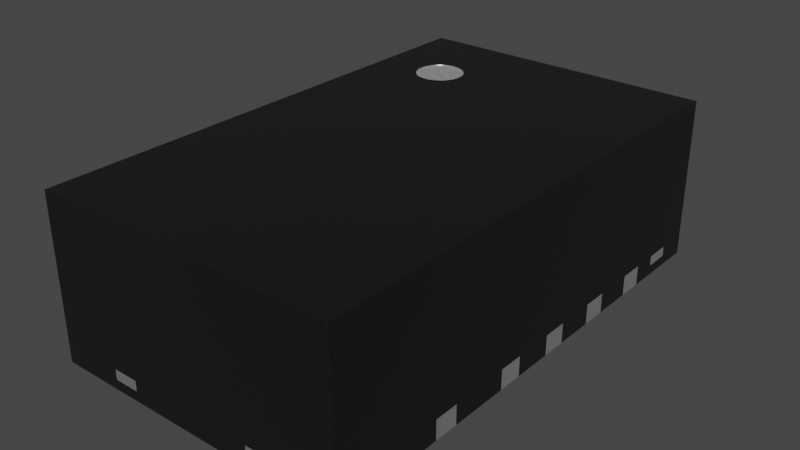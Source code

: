 # Source: QFN-20-2EP-3.5x5x1.6mm_P0.5mm_MPS_MPM3630.blend  (saved by Blender 4.1.24; exported with 4.5.12 LTS)
import bpy
from mathutils import Matrix  # noqa: F401  (used for matrix-valued properties, if any)

bpy.ops.wm.read_factory_settings(use_empty=True)
scene = bpy.context.scene
scene.name = 'Scene'

# ---- collections
col_qfn_20_2ep_3_5x5x1_6mm_p0_5mm_mps_mpm3630 = bpy.data.collections.new('QFN-20-2EP-3.5x5x1.6mm_P0.5mm_MPS_MPM3630'); scene.collection.children.link(col_qfn_20_2ep_3_5x5x1_6mm_p0_5mm_mps_mpm3630)

# ---- materials (node trees are filled in below, after node groups)
mat_metal_pins = bpy.data.materials.new('metal_pins')
mat_metal_pins.use_transparent_shadow = False
mat_metal_pins.preview_render_type = 'CUBE'
mat_plastic_chip = bpy.data.materials.new('plastic_chip')
mat_plastic_chip.use_transparent_shadow = False
mat_plastic_chip.preview_render_type = 'CUBE'
mat_white_markings = bpy.data.materials.new('white_markings')
mat_white_markings.use_transparent_shadow = False
mat_white_markings.preview_render_type = 'FLAT'

# ---- material node trees
mat_metal_pins.use_nodes = True; mat_metal_pins.node_tree.nodes.clear()
_N = mat_metal_pins.node_tree.nodes; _L = mat_metal_pins.node_tree.links
n0 = _N.new('ShaderNodeMapping'); n0.name = 'Mapping'; n0.location = (-1447, -91)
n0.inputs[3].default_value = (4.8, 1.2, 1.1)
n1 = _N.new('ShaderNodeBsdfPrincipled'); n1.name = 'Principled BSDF'; n1.location = (-560, 254)
n1.distribution = 'GGX'
n1.subsurface_method = 'BURLEY'
n1.inputs[1].default_value = 0.7818
n1.inputs[2].default_value = 0.2886
n1.inputs[3].default_value = 1.45
n1.inputs[13].default_value = 0.0
n1.inputs[27].default_value = (0.0, 0.0, 0.0, 1.0)
n1.inputs[28].default_value = 1.0
n2 = _N.new('ShaderNodeOutputMaterial'); n2.name = 'Material Output.002'; n2.location = (-205, 253)
n2.width = 213
n3 = _N.new('ShaderNodeTexNoise'); n3.name = 'Noise Texture.002'; n3.location = (-1228, -73)
n3.inputs[2].default_value = 0.1
n3.inputs[3].default_value = 7.0
n3.inputs[4].default_value = 0.6
n3.inputs[8].default_value = 0.4
n4 = _N.new('ShaderNodeTexCoord'); n4.name = 'Texture Coordinate'; n4.location = (-1636, -116)
n5 = _N.new('ShaderNodeMix'); n5.name = 'Mix.001'; n5.location = (-921, 45)
n5.data_type = 'RGBA'
n5.inputs[6].default_value = (0.9398, 0.9547, 1.0, 1.0)
n5.inputs[7].default_value = (0.13, 0.1259, 0.1359, 1.0)
n6 = _N.new('ShaderNodeBump'); n6.name = 'Bump.001'; n6.location = (-1001, -227)
n6.inputs[0].default_value = 0.05
n6.inputs[1].default_value = 0.01
n6.inputs[2].default_value = 1.0
_L.new(n1.outputs[0], n2.inputs[0])
_L.new(n3.outputs[0], n6.inputs[3])
_L.new(n0.outputs[0], n3.inputs[0])
_L.new(n3.outputs[0], n5.inputs[0])
_L.new(n4.outputs[3], n0.inputs[0])
_L.new(n5.outputs[2], n1.inputs[0])
_L.new(n6.outputs[0], n1.inputs[5])
n2.is_active_output = True
mat_plastic_chip.use_nodes = True; mat_plastic_chip.node_tree.nodes.clear()
_N = mat_plastic_chip.node_tree.nodes; _L = mat_plastic_chip.node_tree.links
n0 = _N.new('ShaderNodeBsdfPrincipled'); n0.name = 'Principled BSDF'; n0.location = (10, 300)
n0.distribution = 'GGX'
n0.subsurface_method = 'BURLEY'
n0.inputs[0].default_value = (0.009312, 0.009312, 0.009312, 1.0)
n0.inputs[1].default_value = 0.1372
n0.inputs[2].default_value = 0.3706
n0.inputs[3].default_value = 1.45
n0.inputs[27].default_value = (0.0, 0.0, 0.0, 1.0)
n0.inputs[28].default_value = 1.0
n1 = _N.new('ShaderNodeOutputMaterial'); n1.name = 'Material Output'; n1.location = (300, 300)
n2 = _N.new('ShaderNodeTexNoise'); n2.name = 'Noise Texture'; n2.location = (-893, 54)
n2.inputs[2].default_value = 200.0
n2.inputs[3].default_value = 3.6
n2.inputs[4].default_value = 0.8375
n3 = _N.new('ShaderNodeBump'); n3.name = 'Bump'; n3.location = (-604, -53)
n3.inputs[0].default_value = 0.08
n3.inputs[1].default_value = 1.0
n3.inputs[2].default_value = 1.0
_L.new(n0.outputs[0], n1.inputs[0])
_L.new(n2.outputs[0], n3.inputs[3])
_L.new(n3.outputs[0], n0.inputs[5])
n1.is_active_output = True
mat_white_markings.use_nodes = True; mat_white_markings.node_tree.nodes.clear()
_N = mat_white_markings.node_tree.nodes; _L = mat_white_markings.node_tree.links
n0 = _N.new('ShaderNodeOutputMaterial'); n0.name = 'Material Output'; n0.location = (300, 300)
n1 = _N.new('ShaderNodeBsdfPrincipled'); n1.name = 'Principled BSDF'; n1.location = (-34, 272)
n1.distribution = 'GGX'
n1.subsurface_method = 'BURLEY'
n1.inputs[1].default_value = 0.02
n1.inputs[2].default_value = 0.4636
n1.inputs[3].default_value = 1.4
n1.inputs[8].default_value = 1.0
n1.inputs[10].default_value = 0.3682
n1.inputs[13].default_value = 0.6591
n1.inputs[18].default_value = 0.2318
n1.inputs[20].default_value = 0.6709
n1.inputs[24].default_value = 0.1191
n1.inputs[27].default_value = (0.0, 0.0, 0.0, 1.0)
n1.inputs[28].default_value = 1.0
n2 = _N.new('ShaderNodeMapping'); n2.name = 'Mapping'; n2.location = (-1010, 265)
n2.inputs[3].default_value = (3.0, 1.0, 1.0)
n3 = _N.new('ShaderNodeTexCoord'); n3.name = 'Texture Coordinate'; n3.location = (-1250, 180)
n4 = _N.new('ShaderNodeBump'); n4.name = 'Bump'; n4.location = (-376, -99)
n4.inputs[0].default_value = 0.05
n4.inputs[1].default_value = 1.0
n4.inputs[2].default_value = 1.0
n5 = _N.new('ShaderNodeTexNoise'); n5.name = 'Noise Texture'; n5.location = (-662, 176)
n5.inputs[2].default_value = 88.0
n5.inputs[3].default_value = 10.8
n5.inputs[4].default_value = 0.9167
n5.inputs[8].default_value = 1.6
n6 = _N.new('ShaderNodeValToRGB'); n6.name = 'ColorRamp'; n6.location = (-354, 186)
while len(n6.color_ramp.elements) > 1: n6.color_ramp.elements.remove(n6.color_ramp.elements[-1])
n6.color_ramp.elements[0].position = 0.0; n6.color_ramp.elements[0].color = (0.2596, 0.2596, 0.2596, 1.0)
_e = n6.color_ramp.elements.new(1.0); _e.color = (0.6303, 0.6303, 0.6303, 1.0)
n7 = _N.new('ShaderNodeMix'); n7.name = 'Mix'; n7.location = (-204, 152)
n7.data_type = 'RGBA'
n7.inputs[0].default_value = 0.3682
n7.inputs[7].default_value = (0.2525, 0.2525, 0.2525, 1.0)
_L.new(n5.outputs[0], n6.inputs[0])
_L.new(n1.outputs[0], n0.inputs[0])
_L.new(n3.outputs[2], n2.inputs[0])
_L.new(n2.outputs[0], n5.inputs[0])
_L.new(n5.outputs[0], n4.inputs[3])
_L.new(n4.outputs[0], n1.inputs[5])
_L.new(n6.outputs[0], n7.inputs[6])
_L.new(n7.outputs[2], n1.inputs[0])
n0.is_active_output = True

# ---- world
world_world = bpy.data.worlds.new('World'); scene.world = world_world
world_world.use_nodes = True; world_world.node_tree.nodes.clear()
_N = world_world.node_tree.nodes; _L = world_world.node_tree.links
n0 = _N.new('ShaderNodeOutputWorld'); n0.name = 'World Output'; n0.location = (300, 300)
n1 = _N.new('ShaderNodeBackground'); n1.name = 'Background'; n1.location = (10, 300)
n1.inputs[0].default_value = (0.05088, 0.05088, 0.05088, 1.0)
_L.new(n1.outputs[0], n0.inputs[0])
n0.is_active_output = True
world_world.color = (0.05088, 0.05088, 0.05088)
world_world.use_sun_shadow = False
world_world.sun_shadow_jitter_overblur = 0.0

# ---- meshes
me_qfn_20_2ep_3_5x5x1_6mm_p0_5mm_mps_mpm3630 = bpy.data.meshes.new('QFN-20-2EP-3.5x5x1.6mm_P0.5mm_MPS_MPM3630')
me_qfn_20_2ep_3_5x5x1_6mm_p0_5mm_mps_mpm3630.from_pydata([(-0.875, 2.5, 0.21), (-0.6625, 2.11, 0.01), (-0.647, 2.122, 0.01), (-0.635, 2.137, 0.01), (-0.875, 2.175, 0.01), (-0.8194, 2.103, 0.01), (-0.625, 2.175, 0.01), (-0.853, 2.122, 0.01), (-0.7, 2.1, 0.01), (0.3194, 0.3776, 0.01), (0.353, 0.397, 0.01), (0.3724, 0.7194, 0.01), (0.3194, 0.7724, 0.01), (0.3, 0.775, 0.01), (0.147, 0.397, 0.01), (-0.71, -0.3125, 0.01), (-0.775, -0.275, 0.01), (0.7026, 0.1806, 0.01), (0.71, 0.1625, 0.01), (0.7, 0.3, 0.01), (0.775, 0.375, 0.01), (0.7556, 0.3724, 0.01), (0.71, 0.3375, 0.01), (0.3, 1.7, 0.01), (0.353, 1.722, 0.01), (0.135, 1.737, 0.01), (-0.775, -2.225, 0.01), (-1.5, -1.125, 0.21), (0.375, 2.5, 0.21), (-1.5, -2.225, 0.21), (-0.875, -2.5, 0.21), (-1.5, -0.525, 0.21), (-1.5, -0.525, 0.01), (-1.5, -1.375, 0.21), (-1.5, -2.225, 0.01), (1.5, 0.125, 0.01), (0.3724, 1.756, 0.01), (0.375, 1.775, 0.01), (0.375, 2.5, 0.01), (0.7375, 0.365, 0.01), (0.722, 0.353, 0.01), (0.775, 0.125, 0.01), (-1.5, -1.975, 0.01), (-0.7556, -2.222, 0.01), (-0.7375, -2.215, 0.01), (-0.722, -2.203, 0.01), (-0.7026, -2.169, 0.01), (-0.7026, -0.3306, 0.01), (-0.722, -0.297, 0.01), (-1.3, -1.125, 0.01), (-1.3, -1.975, 0.01), (-0.625, -2.5, 0.21), (0.2, 0.375, 0.01), (0.3724, 0.4306, 0.01), (0.375, 0.7, 0.01), (0.353, 0.753, 0.01), (0.1276, 0.4306, 0.01), (0.135, 0.4125, 0.01), (0.1625, 0.385, 0.01), (0.1806, 0.3776, 0.01), (1.1, 1.6, 0.01), (1.11, 1.462, 0.01), (1.175, 1.675, 0.01), (1.156, 1.672, 0.01), (1.11, 1.637, 0.01), (1.319, 2.103, 0.01), (1.337, 2.11, 0.01), (1.372, 2.156, 0.01), (1.147, 2.122, 0.01), (0.853, 2.122, 0.01), (0.6625, 2.11, 0.01), (1.375, 2.175, 0.01), (0.875, 2.175, 0.01), (0.625, 2.5, 0.01), (1.5, 1.925, 0.21), (1.175, 1.425, 0.01), (1.375, 2.5, 0.21), (0.625, 2.175, 0.01), (0.635, 2.137, 0.01), (0.865, 2.137, 0.01), (1.135, 2.137, 0.01), (1.162, 2.11, 0.01), (1.181, 2.103, 0.01), (1.3, 2.1, 0.01), (1.137, 1.665, 0.01), (1.103, 1.619, 0.01), (1.5, 1.425, 0.01), (1.5, 2.175, 0.21), (-1.3, 2.1, 0.01), (-1.375, 2.175, 0.01), (-1.125, 2.175, 0.01), (-1.125, 2.5, 0.01), (-1.375, 2.5, 0.21), (-1.5, 2.175, 0.21), (-1.5, 2.175, 0.11), (-1.365, 2.137, 0.01), (-1.147, 2.122, 0.01), (-0.3, 0.375, 0.01), (-0.1276, 0.4306, 0.01), (-0.125, 0.45, 0.01), (-0.1625, 0.765, 0.01), (-0.3375, 0.765, 0.01), (-0.353, 0.753, 0.01), (-0.3375, 0.385, 0.01), (-0.775, 0.375, 0.01), (-0.722, 0.147, 0.01), (-0.7, 0.2, 0.01), (-1.5, 0.125, 0.21), (-0.775, 0.125, 0.01), (-0.71, 0.1625, 0.01), (-1.5, 0.125, 0.01), (-0.2, 0.375, 0.01), (-0.1806, 0.7724, 0.01), (-0.2, 0.775, 0.01), (-0.3194, 0.7724, 0.01), (-0.375, 0.7, 0.01), (-0.375, 0.45, 0.01), (-0.353, 0.397, 0.01), (0.7, 0.85, 0.01), (0.7556, 0.7776, 0.01), (0.722, 1.003, 0.01), (1.5, 0.775, 0.01), (1.5, 1.025, 0.01), (1.5, 0.775, 0.21), (0.775, 1.025, 0.01), (0.71, 0.9875, 0.01), (0.7026, 0.9694, 0.01), (0.7, 0.95, 0.01), (0.7026, 0.8306, 0.01), (-0.7375, 1.015, 0.01), (-0.7556, 1.022, 0.01), (-1.5, 1.025, 0.01), (-1.5, 0.775, 0.21), (-1.5, 1.025, 0.21), (-1.5, 0.775, 0.01), (-0.775, 0.775, 0.01), (-0.722, 0.797, 0.01), (-0.71, 0.8125, 0.01), (-0.7026, 0.9694, 0.01), (-0.722, 1.003, 0.01), (0.7026, -2.169, 0.01), (0.71, -2.188, 0.01), (0.722, -2.203, 0.01), (0.7375, -2.215, 0.01), (0.7, -2.15, 0.01), (0.775, -0.275, 0.01), (0.7556, -0.2776, 0.01), (1.3, -1.975, 0.01), (1.3, -1.375, 0.01), (0.775, -2.225, 0.01), (1.5, -1.975, 0.01), (1.3, -1.125, 0.01), (1.3, -0.525, 0.01), (1.5, -0.275, 0.21), (1.5, -0.275, 0.01), (1.5, -1.125, 0.21), (1.5, -0.525, 0.21), (0.625, -2.5, 0.21), (0.875, -2.5, 0.21), (0.625, -2.5, 0.11), (1.5, -0.525, 0.01), (0.7375, -0.285, 0.01), (0.722, -0.297, 0.01), (0.7556, -2.222, 0.01), (-1.0, 1.425, 0.01), (-1.5, 1.425, 0.21), (-1.125, 1.675, 0.01), (-0.9399, 1.399, 1.61), (-0.883, 1.375, 1.61), (-0.822, 1.367, 1.61), (-0.761, 1.375, 1.61), (-0.7041, 1.399, 1.61), (-0.6178, 1.485, 1.61), (-0.5943, 1.542, 1.61), (-1.058, 1.603, 1.6), (-0.9887, 1.436, 1.6), (-0.9399, 1.399, 1.6), (-0.883, 1.375, 1.6), (-0.6178, 1.485, 1.6), (-0.5943, 1.542, 1.6), (-0.1806, 1.703, 0.01), (-0.147, 1.722, 0.01), (-0.125, 1.775, 0.01), (-0.125, 2.5, 0.21), (-0.3724, 1.756, 0.01), (-0.2, 1.7, 0.01), (-0.8724, 2.156, 0.01), (-0.865, 2.137, 0.01), (-0.8375, 2.11, 0.01), (-0.8, 2.1, 0.01), (-0.6276, 2.156, 0.01), (-0.625, 2.5, 0.01), (-0.625, 2.5, 0.21), (0.7375, 1.015, 0.01), (0.71, 0.8125, 0.01), (0.722, 0.797, 0.01), (1.5, 1.025, 0.21), (-0.775, 1.025, 0.01), (-0.71, 0.9875, 0.01), (-0.7556, 0.7776, 0.01), (-0.7375, 0.785, 0.01), (-0.7026, 0.8306, 0.01), (-0.7, 0.85, 0.01), (-0.7, 0.95, 0.01), (-1.0, 1.55, 0.01), (-1.5, 1.425, 0.01), (-1.5, 1.675, 0.01), (-1.5, 1.675, 0.21), (-1.125, 2.5, 0.21), (-1.181, 2.103, 0.01), (-1.135, 2.137, 0.01), (-1.128, 2.156, 0.01), (-1.337, 2.11, 0.01), (1.5, -1.375, 0.21), (1.5, -1.125, 0.01), (0.875, -2.5, 0.11), (1.5, -2.225, 0.01), (0.7026, -0.3306, 0.01), (0.7, -0.35, 0.01), (0.625, 2.5, 0.21), (1.5, 2.175, 0.11), (1.125, 2.5, 0.21), (0.875, 2.5, 0.01), (1.122, 1.653, 0.01), (1.1, 1.5, 0.01), (1.122, 1.447, 0.01), (1.137, 1.435, 0.01), (0.6276, 2.156, 0.01), (0.8, 2.1, 0.01), (0.8375, 2.11, 0.01), (0.8724, 2.156, 0.01), (1.125, 2.175, 0.01), (1.2, 2.1, 0.01), (1.353, 2.122, 0.01), (1.365, 2.137, 0.01), (-0.875, -2.5, 0.11), (0.3, 0.375, 0.01), (0.3375, 0.385, 0.01), (0.365, 0.4125, 0.01), (0.375, 0.45, 0.01), (0.365, 0.7375, 0.01), (0.1806, 0.7724, 0.01), (0.147, 0.753, 0.01), (0.135, 0.7375, 0.01), (0.125, 0.7, 0.01), (0.125, 2.5, 0.21), (-1.5, -1.975, 0.21), (1.5, 0.125, 0.21), (1.5, 0.375, 0.21), (0.125, 2.5, 0.01), (-1.5, -0.275, 0.21), (-1.3, -0.525, 0.01), (-1.5, -1.125, 0.01), (-1.3, -1.375, 0.01), (-0.625, -2.5, 0.11), (-0.71, -2.188, 0.01), (-0.7, -2.15, 0.01), (-0.7, -0.35, 0.01), (-0.7375, -0.285, 0.01), (0.1276, 1.756, 0.01), (0.1806, 1.703, 0.01), (0.3194, 1.703, 0.01), (0.365, 1.737, 0.01), (0.7026, 0.3194, 0.01), (0.722, 0.147, 0.01), (0.7556, 0.1276, 0.01), (-0.7, 0.3, 0.01), (-0.3724, 0.4306, 0.01), (-0.365, 0.4125, 0.01), (-0.3194, 0.3776, 0.01), (-0.1806, 0.3776, 0.01), (-0.1625, 0.385, 0.01), (-0.135, 0.4125, 0.01), (-0.125, 0.7, 0.01), (-0.1276, 0.7194, 0.01), (-0.3, 0.775, 0.01), (-0.365, 0.7375, 0.01), (-0.3724, 0.7194, 0.01), (-0.7026, 0.1806, 0.01), (-0.71, 0.3375, 0.01), (-1.5, 0.375, 0.01), (-1.5, 0.375, 0.21), (-0.6806, 2.103, 0.01), (-1.2, 2.1, 0.01), (-1.163, 2.11, 0.01), (-1.372, 2.156, 0.01), (-1.353, 2.122, 0.01), (-1.319, 2.103, 0.01), (-1.5, 2.5, 0.01), (-0.7026, 0.3194, 0.01), (-0.722, 0.353, 0.01), (-0.7375, 0.365, 0.01), (-0.7556, 0.3724, 0.01), (-0.7556, 0.1276, 0.01), (-0.7375, 0.135, 0.01), (-1.5, -0.275, 0.01), (-0.7556, -0.2776, 0.01), (0.71, -0.3125, 0.01), (0.7, 0.2, 0.01), (0.7375, 0.135, 0.01), (0.775, 0.775, 0.01), (0.7375, 0.785, 0.01), (0.7556, 1.022, 0.01), (1.103, 1.481, 0.01), (1.156, 1.428, 0.01), (1.128, 2.156, 0.01), (0.8194, 2.103, 0.01), (0.7, 2.1, 0.01), (0.647, 2.122, 0.01), (0.6806, 2.103, 0.01), (0.3375, 1.71, 0.01), (0.2, 1.7, 0.01), (0.125, 1.775, 0.01), (0.147, 1.722, 0.01), (0.1625, 1.71, 0.01), (-0.375, 1.775, 0.01), (-0.3194, 1.703, 0.01), (0.2, 0.775, 0.01), (0.1625, 0.765, 0.01), (0.1276, 0.7194, 0.01), (0.3375, 0.765, 0.01), (0.125, 0.45, 0.01), (-0.135, 0.7375, 0.01), (-0.147, 0.753, 0.01), (-0.147, 0.397, 0.01), (0.875, 2.5, 0.21), (1.125, 2.5, 0.01), (1.375, 2.5, 0.01), (-1.375, 2.5, 0.01), (-0.875, 2.5, 0.01), (1.5, -1.375, 0.01), (1.5, -1.975, 0.21), (1.5, -2.225, 0.21), (1.5, 2.5, 0.01), (1.5, 1.675, 0.01), (1.5, 1.675, 0.21), (1.5, 1.425, 0.21), (1.5, 0.375, 0.01), (1.5, 1.925, 0.11), (1.5, -2.5, 1.61), (1.5, -2.5, 0.01), (-1.5, -2.5, 0.01), (-1.5, -1.375, 0.01), (-1.5, 1.925, 0.21), (-1.5, 1.925, 0.11), (-1.5, 2.5, 1.61), (-1.5, -2.5, 1.61), (1.5, 2.5, 1.61), (-0.5863, 1.603, 1.61), (-0.6553, 1.77, 1.61), (-0.7041, 1.807, 1.61), (-0.761, 1.831, 1.61), (-0.883, 1.831, 1.61), (-0.9887, 1.77, 1.61), (-1.026, 1.721, 1.61), (-1.058, 1.603, 1.61), (-1.05, 1.542, 1.61), (-1.026, 1.485, 1.61), (-0.9887, 1.436, 1.61), (-0.6553, 1.436, 1.61), (-0.5943, 1.664, 1.61), (-0.6178, 1.721, 1.61), (-0.822, 1.839, 1.61), (-0.9399, 1.807, 1.61), (-1.05, 1.664, 1.61), (-0.5863, 1.603, 1.6), (-0.6178, 1.721, 1.6), (-0.6553, 1.77, 1.6), (-0.7041, 1.807, 1.6), (-0.761, 1.831, 1.6), (-0.822, 1.839, 1.6), (-0.883, 1.831, 1.6), (-1.05, 1.664, 1.6), (-0.5943, 1.664, 1.6), (-0.9399, 1.807, 1.6), (-0.9887, 1.77, 1.6), (-1.026, 1.721, 1.6), (-1.05, 1.542, 1.6), (-1.026, 1.485, 1.6), (-0.822, 1.367, 1.6), (-0.761, 1.375, 1.6), (-0.7041, 1.399, 1.6), (-0.6553, 1.436, 1.6), (-0.1625, 1.71, 0.01), (-0.135, 1.737, 0.01), (-0.125, 2.5, 0.01), (-0.375, 2.5, 0.21), (-0.375, 2.5, 0.01), (-0.365, 1.737, 0.01), (-0.353, 1.722, 0.01), (-0.3375, 1.71, 0.01), (-0.3, 1.7, 0.01), (-0.1276, 1.756, 0.01)], [], [(121, 122, 196, 123), (300, 119, 301, 195, 194, 128, 118, 127, 126, 125, 120, 193, 302, 124, 122, 121), (188, 7, 187, 186, 4, 329, 191, 6, 190, 3, 2, 1, 282, 8, 189, 5), (378, 357, 358, 175), (366, 361, 349, 367), (94, 344, 343, 93), (360, 373, 365, 348), (369, 351, 362, 370), (33, 27, 252, 342), (37, 36, 262, 24, 310, 261, 23, 311, 260, 314, 313, 25, 259, 312, 249, 38), (41, 265, 299, 264, 18, 17, 298, 19, 263, 22, 40, 39, 21, 20, 337, 35), (238, 53, 239, 54, 11, 240, 55, 320, 12, 13, 317, 241, 318, 242, 243, 319, 244, 321, 56, 57, 14, 58, 59, 52, 236, 9, 237, 10), (368, 350, 351, 369), (131, 134, 132, 133), (372, 364, 355, 174), (330, 214, 155, 213), (216, 150, 331, 332), (176, 167, 168, 177), (164, 205, 206, 166, 204), (183, 386, 387, 191, 192, 0, 329, 91, 208, 92, 328, 288, 345, 347, 333, 327, 76, 221, 326, 222, 325, 219, 73, 38, 28, 245, 249, 385), (222, 73, 219, 325), (77, 73, 222, 72, 230, 79, 69, 229, 306, 228, 307, 309, 70, 308, 78, 227), (147, 148, 330, 150), (370, 362, 352, 371), (375, 353, 354, 376), (253, 50, 42, 342), (251, 49, 252, 32), (91, 328, 92, 208), (373, 360, 361, 366), (178, 172, 173, 179), (109, 105, 294, 293, 108, 110, 280, 104, 292, 291, 290, 279, 289, 266, 106, 278), (97, 111, 270, 271, 324, 272, 98, 99, 273, 274, 322, 323, 100, 112, 113, 275, 114, 101, 102, 276, 277, 115, 116, 267, 268, 117, 103, 269), (211, 210, 96, 284, 209, 283, 88, 287, 212, 286, 95, 285, 89, 328, 91, 90), (38, 249, 245, 28), (29, 246, 42, 34), (31, 250, 295, 32), (46, 255, 45, 44, 43, 26, 34, 42, 50, 253, 342, 252, 49, 251, 32, 295, 16, 296, 258, 48, 15, 47, 257, 256), (51, 30, 235, 254), (371, 352, 363, 374), (135, 134, 131, 197, 130, 129, 139, 198, 138, 203, 202, 201, 137, 136, 200, 199), (75, 304, 226, 225, 61, 303, 224, 60, 85, 64, 223, 84, 63, 62, 334, 86), (248, 247, 35, 337), (191, 329, 0, 192), (160, 154, 153, 156), (145, 154, 160, 152, 151, 214, 330, 148, 147, 150, 216, 149, 163, 143, 142, 141, 140, 144, 218, 217, 297, 162, 161, 146), (356, 377, 174, 355), (158, 157, 159, 215), (177, 168, 169, 379), (280, 110, 107, 281), (175, 358, 167, 176), (379, 169, 170, 380), (381, 171, 359, 382), (382, 359, 172, 178), (206, 205, 165, 207), (179, 173, 348, 365), (380, 170, 171, 381), (377, 356, 357, 378), (17, 18, 9, 237), (103, 106, 266, 289, 279, 116, 267, 268, 117), (328, 89, 285, 95, 286, 212, 287, 88, 283, 209, 284, 96, 210, 211, 90, 91, 329, 4, 186, 187, 7, 188, 5, 189, 8, 282, 1, 2, 3, 190, 6, 191, 387, 315, 184, 388, 389, 390, 316, 391, 185, 180, 383, 181, 384, 392, 182, 385, 249, 312, 259, 25, 313, 314, 260, 311, 23, 261, 310, 24, 262, 36, 37, 38, 73, 77, 227, 78, 308, 70, 309, 307, 228, 306, 229, 69, 79, 230, 72, 222, 326, 231, 305, 80, 68, 81, 82, 232, 83, 65, 66, 233, 234, 67, 71, 327, 333, 334, 62, 63, 84, 223, 64, 85, 60, 224, 303, 61, 225, 226, 304, 75, 86, 122, 124, 302, 193, 120, 125, 126, 127, 118, 128, 194, 195, 301, 119, 300, 121, 337, 20, 21, 39, 40, 22, 263, 19, 298, 17, 237, 10, 238, 53, 239, 54, 11, 240, 55, 320, 12, 13, 317, 241, 318, 242, 243, 319, 244, 321, 56, 57, 14, 58, 59, 52, 236, 9, 18, 264, 299, 265, 41, 35, 154, 145, 146, 161, 162, 297, 217, 218, 144, 140, 141, 142, 143, 163, 149, 216, 340, 341, 34, 26, 43, 44, 45, 255, 46, 256, 257, 47, 15, 48, 258, 296, 16, 295, 110, 108, 293, 294, 105, 109, 278, 106, 103, 269, 97, 111, 270, 271, 324, 272, 98, 99, 273, 274, 322, 323, 100, 112, 113, 275, 114, 101, 102, 276, 277, 115, 116, 279, 290, 291, 292, 104, 280, 134, 135, 199, 200, 136, 137, 201, 202, 203, 138, 198, 139, 129, 130, 197, 131, 205, 164, 204, 166, 206, 288), (374, 363, 353, 375), (335, 336, 86, 334), (221, 76, 327, 326), (68, 80, 305, 231, 326, 327, 71, 67, 234, 233, 66, 65, 83, 232, 82, 81), (74, 87, 333, 347), (215, 159, 340, 339, 51, 254, 157, 158), (246, 29, 34, 341, 346, 345, 343, 344, 206, 207, 165, 205, 131, 133, 132, 134, 280, 281, 107, 110, 295, 250, 31, 32, 252, 27, 33, 342, 42), (254, 235, 30, 51, 339, 346, 341, 340, 159, 157), (87, 74, 338, 220), (376, 354, 364, 372), (361, 360, 348, 173, 347, 345, 346, 169, 168, 167, 358, 357, 356, 355, 364, 354, 353, 363, 352, 362, 351, 350, 349), (288, 206, 344, 94, 93, 343, 345), (151, 152, 160, 214), (179, 365, 373, 366, 367, 368, 369, 370, 371, 374, 375, 376, 372, 174, 377, 378, 175, 176, 177, 379, 380, 381, 382, 178), (367, 349, 350, 368), (170, 169, 346, 339, 347, 173, 172, 359, 171), (385, 387, 386, 183), (182, 392, 384, 181, 383, 180, 185, 391, 316, 390, 389, 388, 184, 315, 387, 385), (248, 337, 121, 123, 196, 122, 86, 336, 335, 334, 333, 87, 220, 338, 74, 347, 339, 340, 216, 332, 331, 150, 330, 213, 155, 214, 160, 156, 153, 154, 35, 247)])
me_qfn_20_2ep_3_5x5x1_6mm_p0_5mm_mps_mpm3630.polygons.foreach_set('use_smooth', [True] * 79)
me_qfn_20_2ep_3_5x5x1_6mm_p0_5mm_mps_mpm3630.polygons.foreach_set('material_index', [0, 0, 0, 0, 0, 0, 0, 0, 0, 0, 0, 0, 0, 0, 0, 0, 0, 0, 0, 1, 0, 0, 1, 0, 0, 1, 1, 0, 0, 0, 0, 0, 0, 0, 0, 0, 0, 0, 0, 0, 0, 0, 0, 0, 0, 0, 0, 0, 0, 0, 0, 0, 0, 0, 0, 0, 0, 1, 1, 1, 0, 0, 0, 0, 1, 1, 1, 1, 0, 0, 1, 1, 1, 2, 0, 1, 0, 0, 1])
_k = set([(0, 192), (0, 329), (1, 2), (1, 282), (2, 3), (3, 190), (4, 186), (4, 329), (5, 188), (5, 189), (6, 190), (6, 191), (7, 187), (7, 188), (8, 189), (8, 282), (9, 236), (9, 237), (10, 237), (10, 238), (11, 54), (11, 240), (12, 13), (12, 320), (13, 317), (14, 57), (14, 58), (15, 47), (15, 48), (16, 295), (16, 296), (17, 18), (17, 298), (18, 264), (19, 263), (19, 298), (20, 21), (20, 337), (21, 39), (22, 40), (22, 263), (23, 261), (23, 311), (24, 262), (24, 310), (25, 259), (25, 313), (26, 34), (26, 43), (27, 33), (27, 252), (28, 38), (28, 245), (29, 34), (29, 246), (30, 51), (30, 235), (31, 32), (31, 250), (32, 251), (32, 252), (32, 295), (33, 342), (34, 42), (34, 341), (35, 41), (35, 154), (35, 247), (35, 337), (36, 37), (36, 262), (37, 38), (38, 73), (38, 249), (39, 40), (41, 265), (42, 50), (42, 246), (42, 342), (43, 44), (44, 45), (45, 255), (46, 255), (46, 256), (47, 257), (48, 258), (49, 251), (49, 252), (50, 253), (51, 254), (52, 59), (52, 236), (53, 238), (53, 239), (54, 239), (55, 240), (55, 320), (56, 57), (56, 321), (58, 59), (60, 85), (60, 224), (61, 225), (61, 303), (62, 63), (62, 334), (63, 84), (64, 85), (64, 223), (65, 66), (65, 83), (66, 233), (67, 71), (67, 234), (68, 80), (68, 81), (69, 79), (69, 229), (70, 308), (70, 309), (71, 327), (72, 222), (72, 230), (73, 77), (73, 219), (73, 222), (74, 87), (74, 338), (75, 86), (75, 304), (76, 221), (76, 327), (77, 227), (78, 227), (78, 308), (79, 230), (80, 305), (81, 82), (82, 232), (83, 232), (84, 223), (86, 122), (86, 334), (86, 336), (87, 220), (88, 283), (88, 287), (89, 285), (89, 328), (90, 91), (90, 211), (91, 208), (91, 328), (91, 329), (92, 208), (92, 328), (93, 94), (93, 343), (94, 344), (95, 285), (95, 286), (96, 210), (96, 284), (97, 111), (97, 269), (98, 99), (98, 272), (99, 273), (100, 112), (100, 323), (101, 102), (101, 114), (102, 276), (103, 117), (103, 269), (104, 280), (104, 292), (105, 109), (105, 294), (106, 266), (106, 278), (107, 110), (107, 281), (108, 110), (108, 293), (109, 278), (110, 280), (110, 295), (111, 270), (112, 113), (113, 275), (114, 275), (115, 116), (115, 277), (116, 267), (117, 268), (118, 127), (118, 128), (119, 300), (119, 301), (120, 125), (120, 193), (121, 122), (121, 123), (121, 300), (121, 337), (122, 124), (122, 196), (123, 196), (124, 302), (125, 126), (126, 127), (128, 194), (129, 130), (129, 139), (130, 197), (131, 133), (131, 134), (131, 197), (131, 205), (132, 133), (132, 134), (134, 135), (134, 280), (135, 199), (136, 137), (136, 200), (137, 201), (138, 198), (138, 203), (139, 198), (140, 141), (140, 144), (141, 142), (142, 143), (143, 163), (144, 218), (145, 146), (145, 154), (146, 161), (147, 148), (147, 150), (148, 330), (149, 163), (149, 216), (150, 216), (150, 330), (150, 331), (151, 152), (151, 214), (152, 160), (153, 154), (153, 156), (154, 160), (155, 213), (155, 214), (156, 160), (157, 158), (157, 159), (158, 215), (159, 215), (160, 214), (161, 162), (162, 297), (164, 204), (164, 205), (165, 205), (165, 207), (166, 204), (166, 206), (167, 168), (167, 176), (167, 358), (168, 169), (168, 177), (169, 170), (169, 379), (170, 171), (170, 380), (171, 359), (171, 381), (172, 173), (172, 178), (172, 359), (173, 179), (173, 348), (174, 355), (174, 372), (174, 377), (175, 176), (175, 358), (175, 378), (176, 177), (177, 379), (178, 179), (178, 382), (179, 365), (180, 185), (180, 383), (181, 383), (181, 384), (182, 385), (182, 392), (183, 385), (183, 386), (184, 315), (184, 388), (185, 391), (186, 187), (191, 192), (191, 329), (191, 387), (193, 302), (194, 195), (195, 301), (199, 200), (201, 202), (202, 203), (205, 206), (206, 207), (206, 288), (209, 283), (209, 284), (210, 211), (212, 286), (212, 287), (213, 330), (214, 330), (216, 332), (216, 340), (217, 218), (217, 297), (219, 325), (220, 338), (221, 326), (222, 325), (222, 326), (224, 303), (225, 226), (226, 304), (228, 306), (228, 307), (229, 306), (231, 305), (231, 326), (233, 234), (235, 254), (241, 317), (241, 318), (242, 243), (242, 318), (243, 319), (244, 319), (244, 321), (245, 249), (247, 248), (248, 337), (249, 312), (249, 385), (250, 295), (252, 342), (253, 342), (256, 257), (258, 296), (259, 312), (260, 311), (260, 314), (261, 310), (264, 299), (265, 299), (266, 289), (267, 268), (270, 271), (271, 324), (272, 324), (273, 274), (274, 322), (276, 277), (279, 289), (279, 290), (280, 281), (288, 328), (288, 345), (290, 291), (291, 292), (293, 294), (307, 309), (313, 314), (315, 387), (316, 390), (316, 391), (322, 323), (326, 327), (327, 333), (331, 332), (333, 334), (333, 347), (334, 335), (335, 336), (339, 340), (339, 346), (339, 347), (340, 341), (341, 346), (343, 344), (345, 346), (345, 347), (348, 360), (348, 365), (349, 350), (349, 361), (349, 367), (350, 351), (350, 368), (351, 362), (351, 369), (352, 362), (352, 363), (352, 371), (353, 354), (353, 363), (353, 375), (354, 364), (354, 376), (355, 356), (355, 364), (356, 357), (356, 377), (357, 358), (357, 378), (359, 382), (360, 361), (360, 373), (361, 366), (362, 370), (363, 374), (364, 372), (365, 373), (366, 367), (366, 373), (367, 368), (368, 369), (369, 370), (370, 371), (371, 374), (372, 376), (374, 375), (375, 376), (377, 378), (379, 380), (380, 381), (381, 382), (384, 392), (385, 387), (386, 387), (388, 389), (389, 390)])
me_qfn_20_2ep_3_5x5x1_6mm_p0_5mm_mps_mpm3630.attributes.new('sharp_edge', 'BOOLEAN', 'EDGE').data.foreach_set('value', [ (min(e.vertices), max(e.vertices)) in _k for e in me_qfn_20_2ep_3_5x5x1_6mm_p0_5mm_mps_mpm3630.edges])
_uv = me_qfn_20_2ep_3_5x5x1_6mm_p0_5mm_mps_mpm3630.uv_layers.new(name='UVMap')
_uv.uv.foreach_set('vector', [0.655, 0.34, 0.705, 0.34, 0.705, 0.38, 0.655, 0.38, 0.655, 0.655, 0.6511, 0.6555, 0.6475, 0.657, 0.6444, 0.6594, 0.642, 0.6625, 0.6405, 0.6661, 0.64, 0.67, 0.64, 0.69, 0.6405, 0.6939, 0.642, 0.6975, 0.6444, 0.7006, 0.6475, 0.703, 0.6511, 0.7045, 0.655, 0.705, 0.8, 0.705, 0.8, 0.655, 0.3325, 0.922, 0.3294, 0.9244, 0.327, 0.9275, 0.3255, 0.9311, 0.325, 0.935, 0.325, 1.0, 0.375, 1.0, 0.375, 0.935, 0.3745, 0.9311, 0.373, 0.9275, 0.3706, 0.9244, 0.3675, 0.922, 0.3639, 0.9205, 0.36, 0.92, 0.34, 0.92, 0.3361, 0.9205, 0.797, 0.658, 0.797, 0.66, 0.7872, 0.66, 0.7872, 0.658, 0.8442, 0.658, 0.8442, 0.66, 0.8539, 0.66, 0.8539, 0.658, 0.935, 0.36, 0.885, 0.36, 0.885, 0.38, 0.935, 0.38, 0.8328, 0.66, 0.8328, 0.658, 0.8206, 0.658, 0.8206, 0.66, 0.3478, 0.658, 0.3478, 0.66, 0.3356, 0.66, 0.3356, 0.658, 0.225, 0.38, 0.275, 0.38, 0.275, 0.34, 0.225, 0.34, 0.575, 0.855, 0.5745, 0.8511, 0.573, 0.8475, 0.5706, 0.8444, 0.5675, 0.842, 0.5639, 0.8405, 0.56, 0.84, 0.54, 0.84, 0.5361, 0.8405, 0.5325, 0.842, 0.5294, 0.8444, 0.527, 0.8475, 0.5255, 0.8511, 0.525, 0.855, 0.525, 1.0, 0.575, 1.0, 0.655, 0.525, 0.6511, 0.5255, 0.6475, 0.527, 0.6444, 0.5294, 0.642, 0.5325, 0.6405, 0.5361, 0.64, 0.54, 0.64, 0.56, 0.6405, 0.5639, 0.642, 0.5675, 0.6444, 0.5706, 0.6475, 0.573, 0.6511, 0.5745, 0.655, 0.575, 0.8, 0.575, 0.8, 0.525, 0.573, 0.5825, 0.5745, 0.5861, 0.575, 0.59, 0.575, 0.64, 0.5745, 0.6439, 0.573, 0.6475, 0.5706, 0.6506, 0.5675, 0.653, 0.5639, 0.6545, 0.56, 0.655, 0.54, 0.655, 0.5361, 0.6545, 0.5325, 0.653, 0.5294, 0.6506, 0.527, 0.6475, 0.5255, 0.6439, 0.525, 0.64, 0.525, 0.59, 0.5255, 0.5861, 0.527, 0.5825, 0.5294, 0.5794, 0.5325, 0.577, 0.5361, 0.5755, 0.54, 0.575, 0.56, 0.575, 0.5639, 0.5755, 0.5675, 0.577, 0.5706, 0.5794, 0.3592, 0.658, 0.3592, 0.66, 0.3478, 0.66, 0.3478, 0.658, 0.705, 0.34, 0.655, 0.34, 0.655, 0.38, 0.705, 0.38, 0.8328, 0.658, 0.8328, 0.66, 0.8206, 0.66, 0.8206, 0.658, 0.225, 0.34, 0.275, 0.34, 0.275, 0.38, 0.225, 0.38, 0.055, 0.34, 0.105, 0.34, 0.105, 0.38, 0.055, 0.38, 0.312, 0.658, 0.312, 0.66, 0.3234, 0.66, 0.3234, 0.658, 0.3, 0.785, 0.2, 0.785, 0.2, 0.835, 0.275, 0.835, 0.3, 0.81, 0.475, 0.38, 0.425, 0.38, 0.425, 0.34, 0.375, 0.34, 0.375, 0.38, 0.325, 0.38, 0.325, 0.34, 0.275, 0.34, 0.275, 0.38, 0.225, 0.38, 0.225, 0.34, 0.2, 0.34, 0.2, 0.66, 0.8, 0.66, 0.8, 0.34, 0.775, 0.34, 0.775, 0.38, 0.725, 0.38, 0.725, 0.34, 0.675, 0.34, 0.675, 0.38, 0.625, 0.38, 0.625, 0.34, 0.575, 0.34, 0.575, 0.38, 0.525, 0.38, 0.525, 0.34, 0.475, 0.34, 0.675, 0.34, 0.625, 0.34, 0.625, 0.38, 0.675, 0.38, 0.625, 0.935, 0.625, 1.0, 0.675, 1.0, 0.675, 0.935, 0.6745, 0.9311, 0.673, 0.9275, 0.6706, 0.9244, 0.6675, 0.922, 0.6639, 0.9205, 0.66, 0.92, 0.64, 0.92, 0.6361, 0.9205, 0.6325, 0.922, 0.6294, 0.9244, 0.627, 0.9275, 0.6255, 0.9311, 0.76, 0.105, 0.76, 0.225, 0.8, 0.225, 0.8, 0.105, 0.3356, 0.658, 0.3356, 0.66, 0.3234, 0.66, 0.3234, 0.658, 0.8539, 0.658, 0.8539, 0.66, 0.8442, 0.66, 0.8442, 0.658, 0.24, 0.225, 0.24, 0.105, 0.2, 0.105, 0.2, 0.225, 0.24, 0.395, 0.24, 0.275, 0.2, 0.275, 0.2, 0.395, 0.275, 0.34, 0.225, 0.34, 0.225, 0.38, 0.275, 0.38, 0.8328, 0.658, 0.8328, 0.66, 0.8442, 0.66, 0.8442, 0.658, 0.797, 0.658, 0.797, 0.66, 0.8084, 0.66, 0.8084, 0.658, 0.358, 0.5325, 0.3556, 0.5294, 0.3525, 0.527, 0.3489, 0.5255, 0.345, 0.525, 0.2, 0.525, 0.2, 0.575, 0.345, 0.575, 0.3489, 0.5745, 0.3525, 0.573, 0.3556, 0.5706, 0.358, 0.5675, 0.3595, 0.5639, 0.36, 0.56, 0.36, 0.54, 0.3595, 0.5361, 0.44, 0.575, 0.46, 0.575, 0.4639, 0.5755, 0.4675, 0.577, 0.4706, 0.5794, 0.473, 0.5825, 0.4745, 0.5861, 0.475, 0.59, 0.475, 0.64, 0.4745, 0.6439, 0.473, 0.6475, 0.4706, 0.6506, 0.4675, 0.653, 0.4639, 0.6545, 0.46, 0.655, 0.44, 0.655, 0.4361, 0.6545, 0.4325, 0.653, 0.4294, 0.6506, 0.427, 0.6475, 0.4255, 0.6439, 0.425, 0.64, 0.425, 0.59, 0.4255, 0.5861, 0.427, 0.5825, 0.4294, 0.5794, 0.4325, 0.577, 0.4361, 0.5755, 0.2745, 0.9311, 0.273, 0.9275, 0.2706, 0.9244, 0.2675, 0.922, 0.2639, 0.9205, 0.26, 0.92, 0.24, 0.92, 0.2361, 0.9205, 0.2325, 0.922, 0.2294, 0.9244, 0.227, 0.9275, 0.2255, 0.9311, 0.225, 0.935, 0.225, 1.0, 0.275, 1.0, 0.275, 0.935, 0.575, 0.34, 0.525, 0.34, 0.525, 0.38, 0.575, 0.38, 0.055, 0.38, 0.105, 0.38, 0.105, 0.34, 0.055, 0.34, 0.395, 0.38, 0.445, 0.38, 0.445, 0.34, 0.395, 0.34, 0.3595, 0.06612, 0.358, 0.0625, 0.3556, 0.05939, 0.3525, 0.05701, 0.3489, 0.05551, 0.345, 0.055, 0.2, 0.055, 0.2, 0.105, 0.24, 0.105, 0.24, 0.225, 0.2, 0.225, 0.2, 0.275, 0.24, 0.275, 0.24, 0.395, 0.2, 0.395, 0.2, 0.445, 0.345, 0.445, 0.3489, 0.4445, 0.3525, 0.443, 0.3556, 0.4406, 0.358, 0.4375, 0.3595, 0.4339, 0.36, 0.43, 0.36, 0.07, 0.375, 0.38, 0.325, 0.38, 0.325, 0.36, 0.375, 0.36, 0.3234, 0.658, 0.3234, 0.66, 0.312, 0.66, 0.312, 0.658, 0.345, 0.655, 0.2, 0.655, 0.2, 0.705, 0.345, 0.705, 0.3489, 0.7045, 0.3525, 0.703, 0.3556, 0.7006, 0.358, 0.6975, 0.3595, 0.6939, 0.36, 0.69, 0.36, 0.67, 0.3595, 0.6661, 0.358, 0.6625, 0.3556, 0.6594, 0.3525, 0.657, 0.3489, 0.6555, 0.735, 0.785, 0.7311, 0.7855, 0.7275, 0.787, 0.7244, 0.7894, 0.722, 0.7925, 0.7205, 0.7961, 0.72, 0.8, 0.72, 0.82, 0.7205, 0.8239, 0.722, 0.8275, 0.7244, 0.8306, 0.7275, 0.833, 0.7311, 0.8345, 0.735, 0.835, 0.8, 0.835, 0.8, 0.785, 0.575, 0.38, 0.525, 0.38, 0.525, 0.34, 0.575, 0.34, 0.375, 0.34, 0.325, 0.34, 0.325, 0.38, 0.375, 0.38, 0.395, 0.34, 0.445, 0.34, 0.445, 0.38, 0.395, 0.38, 0.655, 0.445, 0.8, 0.445, 0.8, 0.395, 0.76, 0.395, 0.76, 0.275, 0.8, 0.275, 0.8, 0.225, 0.76, 0.225, 0.76, 0.105, 0.8, 0.105, 0.8, 0.055, 0.655, 0.055, 0.6511, 0.05551, 0.6475, 0.05701, 0.6444, 0.05939, 0.642, 0.0625, 0.6405, 0.06612, 0.64, 0.07, 0.64, 0.43, 0.6405, 0.4339, 0.642, 0.4375, 0.6444, 0.4406, 0.6475, 0.443, 0.6511, 0.4445, 0.8084, 0.66, 0.8084, 0.658, 0.8206, 0.658, 0.8206, 0.66, 0.675, 0.38, 0.625, 0.38, 0.625, 0.36, 0.675, 0.36, 0.3234, 0.658, 0.3234, 0.66, 0.3356, 0.66, 0.3356, 0.658, 0.575, 0.34, 0.525, 0.34, 0.525, 0.38, 0.575, 0.38, 0.3023, 0.658, 0.3023, 0.66, 0.312, 0.66, 0.312, 0.658, 0.3356, 0.658, 0.3356, 0.66, 0.3478, 0.66, 0.3478, 0.658, 0.3592, 0.658, 0.3592, 0.66, 0.3689, 0.66, 0.3689, 0.658, 0.7872, 0.658, 0.7872, 0.66, 0.797, 0.66, 0.797, 0.658, 0.835, 0.34, 0.785, 0.34, 0.785, 0.38, 0.835, 0.38, 0.8084, 0.658, 0.8084, 0.66, 0.8206, 0.66, 0.8206, 0.658, 0.3478, 0.658, 0.3478, 0.66, 0.3592, 0.66, 0.3592, 0.658, 0.8084, 0.658, 0.8084, 0.66, 0.797, 0.66, 0.797, 0.658, 0.6405, 0.5361, 0.642, 0.5325, 0.5639, 0.5755, 0.5675, 0.577, 0.4325, 0.577, 0.36, 0.54, 0.36, 0.56, 0.3595, 0.5639, 0.358, 0.5675, 0.425, 0.59, 0.4255, 0.5861, 0.427, 0.5825, 0.4294, 0.5794, 0.225, 1.0, 0.225, 0.935, 0.2255, 0.9311, 0.227, 0.9275, 0.2294, 0.9244, 0.2325, 0.922, 0.2361, 0.9205, 0.24, 0.92, 0.26, 0.92, 0.2639, 0.9205, 0.2675, 0.922, 0.2706, 0.9244, 0.273, 0.9275, 0.2745, 0.9311, 0.275, 0.935, 0.275, 1.0, 0.325, 1.0, 0.325, 0.935, 0.3255, 0.9311, 0.327, 0.9275, 0.3294, 0.9244, 0.3325, 0.922, 0.3361, 0.9205, 0.34, 0.92, 0.36, 0.92, 0.3639, 0.9205, 0.3675, 0.922, 0.3706, 0.9244, 0.373, 0.9275, 0.3745, 0.9311, 0.375, 0.935, 0.375, 1.0, 0.425, 1.0, 0.425, 0.855, 0.4255, 0.8511, 0.427, 0.8475, 0.4294, 0.8444, 0.4325, 0.842, 0.4361, 0.8405, 0.44, 0.84, 0.46, 0.84, 0.4639, 0.8405, 0.4675, 0.842, 0.4706, 0.8444, 0.473, 0.8475, 0.4745, 0.8511, 0.475, 0.855, 0.475, 1.0, 0.525, 1.0, 0.525, 0.855, 0.5255, 0.8511, 0.527, 0.8475, 0.5294, 0.8444, 0.5325, 0.842, 0.5361, 0.8405, 0.54, 0.84, 0.56, 0.84, 0.5639, 0.8405, 0.5675, 0.842, 0.5706, 0.8444, 0.573, 0.8475, 0.5745, 0.8511, 0.575, 0.855, 0.575, 1.0, 0.625, 1.0, 0.625, 0.935, 0.6255, 0.9311, 0.627, 0.9275, 0.6294, 0.9244, 0.6325, 0.922, 0.6361, 0.9205, 0.64, 0.92, 0.66, 0.92, 0.6639, 0.9205, 0.6675, 0.922, 0.6706, 0.9244, 0.673, 0.9275, 0.6745, 0.9311, 0.675, 0.935, 0.675, 1.0, 0.725, 1.0, 0.725, 0.935, 0.7255, 0.9311, 0.727, 0.9275, 0.7294, 0.9244, 0.7325, 0.922, 0.7361, 0.9205, 0.74, 0.92, 0.76, 0.92, 0.7639, 0.9205, 0.7675, 0.922, 0.7706, 0.9244, 0.773, 0.9275, 0.7745, 0.9311, 0.775, 0.935, 0.775, 1.0, 0.8, 1.0, 0.8, 0.835, 0.735, 0.835, 0.7311, 0.8345, 0.7275, 0.833, 0.7244, 0.8306, 0.722, 0.8275, 0.7205, 0.8239, 0.72, 0.82, 0.72, 0.8, 0.7205, 0.7961, 0.722, 0.7925, 0.7244, 0.7894, 0.7275, 0.787, 0.7311, 0.7855, 0.735, 0.785, 0.8, 0.785, 0.8, 0.705, 0.655, 0.705, 0.6511, 0.7045, 0.6475, 0.703, 0.6444, 0.7006, 0.642, 0.6975, 0.6405, 0.6939, 0.64, 0.69, 0.64, 0.67, 0.6405, 0.6661, 0.642, 0.6625, 0.6444, 0.6594, 0.6475, 0.657, 0.6511, 0.6555, 0.655, 0.655, 0.8, 0.655, 0.8, 0.575, 0.655, 0.575, 0.6511, 0.5745, 0.6475, 0.573, 0.6444, 0.5706, 0.642, 0.5675, 0.6405, 0.5639, 0.64, 0.56, 0.64, 0.54, 0.6405, 0.5361, 0.5675, 0.577, 0.5706, 0.5794, 0.573, 0.5825, 0.5745, 0.5861, 0.575, 0.59, 0.575, 0.64, 0.5745, 0.6439, 0.573, 0.6475, 0.5706, 0.6506, 0.5675, 0.653, 0.5639, 0.6545, 0.56, 0.655, 0.54, 0.655, 0.5361, 0.6545, 0.5325, 0.653, 0.5294, 0.6506, 0.527, 0.6475, 0.5255, 0.6439, 0.525, 0.64, 0.525, 0.59, 0.5255, 0.5861, 0.527, 0.5825, 0.5294, 0.5794, 0.5325, 0.577, 0.5361, 0.5755, 0.54, 0.575, 0.56, 0.575, 0.5639, 0.5755, 0.642, 0.5325, 0.6444, 0.5294, 0.6475, 0.527, 0.6511, 0.5255, 0.655, 0.525, 0.8, 0.525, 0.8, 0.445, 0.655, 0.445, 0.6511, 0.4445, 0.6475, 0.443, 0.6444, 0.4406, 0.642, 0.4375, 0.6405, 0.4339, 0.64, 0.43, 0.64, 0.07, 0.6405, 0.06612, 0.642, 0.0625, 0.6444, 0.05939, 0.6475, 0.05701, 0.6511, 0.05551, 0.655, 0.055, 0.8, 0.055, 0.8, 0.0, 0.2, 0.0, 0.2, 0.055, 0.345, 0.055, 0.3489, 0.05551, 0.3525, 0.05701, 0.3556, 0.05939, 0.358, 0.0625, 0.3595, 0.06612, 0.36, 0.07, 0.36, 0.43, 0.3595, 0.4339, 0.358, 0.4375, 0.3556, 0.4406, 0.3525, 0.443, 0.3489, 0.4445, 0.345, 0.445, 0.2, 0.445, 0.2, 0.525, 0.345, 0.525, 0.3489, 0.5255, 0.3525, 0.527, 0.3556, 0.5294, 0.358, 0.5325, 0.3595, 0.5361, 0.36, 0.54, 0.4325, 0.577, 0.4361, 0.5755, 0.44, 0.575, 0.46, 0.575, 0.4639, 0.5755, 0.4675, 0.577, 0.4706, 0.5794, 0.473, 0.5825, 0.4745, 0.5861, 0.475, 0.59, 0.475, 0.64, 0.4745, 0.6439, 0.473, 0.6475, 0.4706, 0.6506, 0.4675, 0.653, 0.4639, 0.6545, 0.46, 0.655, 0.44, 0.655, 0.4361, 0.6545, 0.4325, 0.653, 0.4294, 0.6506, 0.427, 0.6475, 0.4255, 0.6439, 0.425, 0.64, 0.425, 0.59, 0.358, 0.5675, 0.3556, 0.5706, 0.3525, 0.573, 0.3489, 0.5745, 0.345, 0.575, 0.2, 0.575, 0.2, 0.655, 0.345, 0.655, 0.3489, 0.6555, 0.3525, 0.657, 0.3556, 0.6594, 0.358, 0.6625, 0.3595, 0.6661, 0.36, 0.67, 0.36, 0.69, 0.3595, 0.6939, 0.358, 0.6975, 0.3556, 0.7006, 0.3525, 0.703, 0.3489, 0.7045, 0.345, 0.705, 0.2, 0.705, 0.2, 0.785, 0.3, 0.785, 0.3, 0.81, 0.275, 0.835, 0.2, 0.835, 0.2, 1.0, 0.312, 0.658, 0.312, 0.66, 0.3023, 0.66, 0.3023, 0.658, 0.835, 0.38, 0.785, 0.38, 0.785, 0.34, 0.835, 0.34, 0.725, 0.38, 0.775, 0.38, 0.775, 0.34, 0.725, 0.34, 0.7294, 0.9244, 0.727, 0.9275, 0.7255, 0.9311, 0.725, 0.935, 0.725, 1.0, 0.775, 1.0, 0.775, 0.935, 0.7745, 0.9311, 0.773, 0.9275, 0.7706, 0.9244, 0.7675, 0.922, 0.7639, 0.9205, 0.76, 0.92, 0.74, 0.92, 0.7361, 0.9205, 0.7325, 0.922, 0.885, 0.38, 0.935, 0.38, 1.0, 0.34, 1.0, 0.66, 0.675, 0.36, 0.625, 0.36, 0.8, 0.34, 0.8, 0.66, 0.375, 0.38, 0.375, 0.36, 0.625, 0.38, 0.675, 0.38, 0.105, 0.38, 0.055, 0.38, 0.055, 0.34, 0.0, 0.34, 0.0, 0.66, 1.0, 0.66, 0.885, 0.38, 0.885, 0.36, 0.835, 0.34, 0.835, 0.38, 0.785, 0.38, 0.785, 0.34, 0.705, 0.34, 0.705, 0.38, 0.655, 0.38, 0.655, 0.34, 0.575, 0.34, 0.575, 0.38, 0.525, 0.38, 0.525, 0.34, 0.445, 0.34, 0.445, 0.38, 0.395, 0.38, 0.395, 0.34, 0.275, 0.34, 0.275, 0.38, 0.225, 0.38, 0.225, 0.34, 0.105, 0.34, 0.375, 0.36, 0.325, 0.36, 0.325, 0.38, 0.375, 0.38, 0.8, 0.66, 0.2, 0.66, 0.2, 0.34, 0.8, 0.34, 0.625, 0.36, 0.625, 0.38, 0.935, 0.38, 0.885, 0.38, 0.885, 0.36, 0.935, 0.36, 0.8442, 0.658, 0.8442, 0.66, 0.8328, 0.66, 0.8328, 0.658, 0.3764, 0.8442, 0.3811, 0.8328, 0.3827, 0.8206, 0.3811, 0.8084, 0.8, 1.0, 0.2, 1.0, 0.2, 0.0, 0.3356, 0.7734, 0.3234, 0.775, 0.312, 0.7798, 0.3023, 0.7872, 0.2948, 0.797, 0.2901, 0.8084, 0.2885, 0.8206, 0.2901, 0.8328, 0.2948, 0.8442, 0.3023, 0.8539, 0.312, 0.8614, 0.3234, 0.8661, 0.3356, 0.8677, 0.3478, 0.8661, 0.3592, 0.8614, 0.3689, 0.8539, 1.0, 0.34, 0.835, 0.34, 0.885, 0.36, 0.935, 0.36, 0.935, 0.38, 0.885, 0.38, 1.0, 0.66, 0.76, 0.275, 0.76, 0.395, 0.8, 0.395, 0.8, 0.275, 0.3811, 0.8084, 0.3827, 0.8206, 0.3811, 0.8328, 0.3764, 0.8442, 0.3689, 0.8539, 0.3592, 0.8614, 0.3478, 0.8661, 0.3356, 0.8677, 0.3234, 0.8661, 0.312, 0.8614, 0.3023, 0.8539, 0.2948, 0.8442, 0.2901, 0.8328, 0.2885, 0.8206, 0.2901, 0.8084, 0.2948, 0.797, 0.3023, 0.7872, 0.312, 0.7798, 0.3234, 0.775, 0.3356, 0.7734, 0.3478, 0.775, 0.3592, 0.7798, 0.3689, 0.7872, 0.3764, 0.797, 0.3689, 0.658, 0.3689, 0.66, 0.3592, 0.66, 0.3592, 0.658, 0.3478, 0.775, 0.3356, 0.7734, 0.2, 0.0, 0.8, 0.0, 0.8, 1.0, 0.3811, 0.8084, 0.3764, 0.797, 0.3689, 0.7872, 0.3592, 0.7798, 0.475, 0.34, 0.425, 0.34, 0.425, 0.38, 0.475, 0.38, 0.475, 0.855, 0.4745, 0.8511, 0.473, 0.8475, 0.4706, 0.8444, 0.4675, 0.842, 0.4639, 0.8405, 0.46, 0.84, 0.44, 0.84, 0.4361, 0.8405, 0.4325, 0.842, 0.4294, 0.8444, 0.427, 0.8475, 0.4255, 0.8511, 0.425, 0.855, 0.425, 1.0, 0.475, 1.0, 0.575, 0.38, 0.575, 0.34, 0.655, 0.34, 0.655, 0.38, 0.705, 0.38, 0.705, 0.34, 0.785, 0.34, 0.785, 0.38, 0.835, 0.38, 0.835, 0.34, 1.0, 0.34, 0.935, 0.38, 0.935, 0.36, 0.885, 0.36, 0.885, 0.38, 1.0, 0.66, 0.0, 0.66, 0.0, 0.34, 0.055, 0.34, 0.055, 0.38, 0.105, 0.38, 0.105, 0.34, 0.225, 0.34, 0.225, 0.38, 0.275, 0.38, 0.275, 0.34, 0.395, 0.34, 0.395, 0.38, 0.445, 0.38, 0.445, 0.34, 0.525, 0.34, 0.525, 0.38])
me_qfn_20_2ep_3_5x5x1_6mm_p0_5mm_mps_mpm3630.materials.append(mat_metal_pins)
me_qfn_20_2ep_3_5x5x1_6mm_p0_5mm_mps_mpm3630.materials.append(mat_plastic_chip)
me_qfn_20_2ep_3_5x5x1_6mm_p0_5mm_mps_mpm3630.materials.append(mat_white_markings)
me_qfn_20_2ep_3_5x5x1_6mm_p0_5mm_mps_mpm3630.update()
me_qfn_20_2ep_3_5x5x1_6mm_p0_5mm_mps_mpm3630.normals_split_custom_set([tuple(v) for v in zip(*[iter([1.0, 0.0, 0.0, 1.0, 0.0, 0.0, 1.0, 0.0, 0.0, 1.0, 0.0, 0.0, 0.0, 0.0, -1.0, 0.0, 0.0, -1.0, 0.0, 0.0, -1.0, 0.0, 0.0, -1.0, 0.0, 0.0, -1.0, 0.0, 0.0, -1.0, 0.0, 0.0, -1.0, 0.0, 0.0, -1.0, 0.0, 0.0, -1.0, 0.0, 0.0, -1.0, 0.0, 0.0, -1.0, 0.0, 0.0, -1.0, 0.0, 0.0, -1.0, 0.0, 0.0, -1.0, 0.0, 0.0, -1.0, 0.0, 0.0, -1.0, -2.538e-09, 0.0, -1.0, -2.538e-09, 0.0, -1.0, -2.538e-09, 0.0, -1.0, -2.538e-09, 0.0, -1.0, -2.538e-09, 0.0, -1.0, -2.538e-09, 0.0, -1.0, -2.538e-09, 0.0, -1.0, -2.538e-09, 0.0, -1.0, -2.538e-09, 0.0, -1.0, -2.538e-09, 0.0, -1.0, -2.538e-09, 0.0, -1.0, -2.538e-09, 0.0, -1.0, -2.538e-09, 0.0, -1.0, -2.538e-09, 0.0, -1.0, -2.538e-09, 0.0, -1.0, -2.538e-09, 0.0, -1.0, 0.7934, 0.6088, 0.0, 0.7934, 0.6088, 0.0, 0.7934, 0.6088, 0.0, 0.7934, 0.6088, 0.0, -0.7934, -0.6088, 0.0, -0.7934, -0.6088, 0.0, -0.7934, -0.6088, 0.0, -0.7934, -0.6088, 0.0, -1.0, 0.0, 0.0, -1.0, 0.0, 0.0, -1.0, 0.0, 0.0, -1.0, 0.0, 0.0, -0.9914, -0.1305, 0.0, -0.9914, -0.1305, 0.0, -0.9914, -0.1305, 0.0, -0.9914, -0.1305, 0.0, -0.1305, -0.9914, 0.0, -0.1305, -0.9914, 0.0, -0.1305, -0.9914, 0.0, -0.1305, -0.9914, 0.0, -1.0, 0.0, 0.0, -1.0, 0.0, 0.0, -1.0, 0.0, 0.0, -1.0, 0.0, 0.0, -2.358e-09, 0.0, -1.0, -2.358e-09, 0.0, -1.0, -2.358e-09, 0.0, -1.0, -2.358e-09, 0.0, -1.0, -2.358e-09, 0.0, -1.0, -2.358e-09, 0.0, -1.0, -2.358e-09, 0.0, -1.0, -2.358e-09, 0.0, -1.0, -2.358e-09, 0.0, -1.0, -2.358e-09, 0.0, -1.0, -2.358e-09, 0.0, -1.0, -2.358e-09, 0.0, -1.0, -2.358e-09, 0.0, -1.0, -2.358e-09, 0.0, -1.0, -2.358e-09, 0.0, -1.0, -2.358e-09, 0.0, -1.0, 0.0, 0.0, -1.0, 0.0, 0.0, -1.0, 0.0, 0.0, -1.0, 0.0, 0.0, -1.0, 0.0, 0.0, -1.0, 0.0, 0.0, -1.0, 0.0, 0.0, -1.0, 0.0, 0.0, -1.0, 0.0, 0.0, -1.0, 0.0, 0.0, -1.0, 0.0, 0.0, -1.0, 0.0, 0.0, -1.0, 0.0, 0.0, -1.0, 0.0, 0.0, -1.0, 0.0, 0.0, -1.0, 0.0, 0.0, -1.0, -1.456e-09, 0.0, 1.0, -1.456e-09, 0.0, 1.0, -1.456e-09, 0.0, 1.0, -1.456e-09, 0.0, 1.0, -1.456e-09, 0.0, 1.0, -1.456e-09, 0.0, 1.0, -1.456e-09, 0.0, 1.0, -1.456e-09, 0.0, 1.0, -1.456e-09, 0.0, 1.0, -1.456e-09, 0.0, 1.0, -1.456e-09, 0.0, 1.0, -1.456e-09, 0.0, 1.0, -1.456e-09, 0.0, 1.0, -1.456e-09, 0.0, 1.0, -1.456e-09, 0.0, 1.0, -1.456e-09, 0.0, 1.0, -1.456e-09, 0.0, 1.0, -1.456e-09, 0.0, 1.0, -1.456e-09, 0.0, 1.0, -1.456e-09, 0.0, 1.0, -1.456e-09, 0.0, 1.0, -1.456e-09, 0.0, 1.0, -1.456e-09, 0.0, 1.0, -1.456e-09, 0.0, 1.0, -1.456e-09, 0.0, 1.0, -1.456e-09, 0.0, 1.0, -1.456e-09, 0.0, 1.0, -1.456e-09, 0.0, 1.0, -0.3827, -0.9239, 0.0, -0.3827, -0.9239, 0.0, -0.3827, -0.9239, 0.0, -0.3827, -0.9239, 0.0, -1.0, 0.0, 0.0, -1.0, 0.0, 0.0, -1.0, 0.0, 0.0, -1.0, 0.0, 0.0, 0.9914, -0.1305, 0.0, 0.9914, -0.1305, 0.0, 0.9914, -0.1305, 0.0, 0.9914, -0.1305, 0.0, 1.0, 0.0, 0.0, 1.0, 0.0, 0.0, 1.0, 0.0, 0.0, 1.0, 0.0, 0.0, 1.0, 0.0, 0.0, 1.0, 0.0, 0.0, 1.0, 0.0, 0.0, 1.0, 0.0, 0.0, 0.3827, 0.9239, 0.0, 0.3827, 0.9239, 0.0, 0.3827, 0.9239, 0.0, 0.3827, 0.9239, 0.0, 0.0, 0.0, -1.0, 0.0, 0.0, -1.0, 0.0, 0.0, -1.0, 0.0, 0.0, -1.0, 0.0, 0.0, -1.0, 0.0, 1.0, 2.649e-08, 0.0, 1.0, 2.649e-08, 0.0, 1.0, 2.649e-08, 0.0, 1.0, 2.649e-08, 0.0, 1.0, 2.649e-08, 0.0, 1.0, 2.649e-08, 0.0, 1.0, 2.649e-08, 0.0, 1.0, 2.649e-08, 0.0, 1.0, 2.649e-08, 0.0, 1.0, 2.649e-08, 0.0, 1.0, 2.649e-08, 0.0, 1.0, 2.649e-08, 0.0, 1.0, 2.649e-08, 0.0, 1.0, 2.649e-08, 0.0, 1.0, 2.649e-08, 0.0, 1.0, 2.649e-08, 0.0, 1.0, 2.649e-08, 0.0, 1.0, 2.649e-08, 0.0, 1.0, 2.649e-08, 0.0, 1.0, 2.649e-08, 0.0, 1.0, 2.649e-08, 0.0, 1.0, 2.649e-08, 0.0, 1.0, 2.649e-08, 0.0, 1.0, 2.649e-08, 0.0, 1.0, 2.649e-08, 0.0, 1.0, 2.649e-08, 0.0, 1.0, 2.649e-08, 0.0, 1.0, 2.649e-08, 0.0, 1.0, 0.0, 0.0, 1.0, 0.0, 0.0, 1.0, 0.0, 0.0, 1.0, 0.0, -1.642e-09, 0.0, -1.0, -1.642e-09, 0.0, -1.0, -1.642e-09, 0.0, -1.0, -1.642e-09, 0.0, -1.0, -1.642e-09, 0.0, -1.0, -1.642e-09, 0.0, -1.0, -1.642e-09, 0.0, -1.0, -1.642e-09, 0.0, -1.0, -1.642e-09, 0.0, -1.0, -1.642e-09, 0.0, -1.0, -1.642e-09, 0.0, -1.0, -1.642e-09, 0.0, -1.0, -1.642e-09, 0.0, -1.0, -1.642e-09, 0.0, -1.0, -1.642e-09, 0.0, -1.0, -1.642e-09, 0.0, -1.0, 0.0, 0.0, -1.0, 0.0, 0.0, -1.0, 0.0, 0.0, -1.0, 0.0, 0.0, -1.0, 0.1305, -0.9914, 0.0, 0.1305, -0.9914, 0.0, 0.1305, -0.9914, 0.0, 0.1305, -0.9914, 0.0, 0.7934, -0.6088, 0.0, 0.7934, -0.6088, 0.0, 0.7934, -0.6088, 0.0, 0.7934, -0.6088, 0.0, 0.0, 0.0, -1.0, 0.0, 0.0, -1.0, 0.0, 0.0, -1.0, 0.0, 0.0, -1.0, 0.0, 0.0, -1.0, 0.0, 0.0, -1.0, 0.0, 0.0, -1.0, 0.0, 0.0, -1.0, 0.0, 1.0, 0.0, 0.0, 1.0, 0.0, 0.0, 1.0, 0.0, 0.0, 1.0, 0.0, -0.9239, -0.3827, 0.0, -0.9239, -0.3827, 0.0, -0.9239, -0.3827, 0.0, -0.9239, -0.3827, 0.0, -0.9239, 0.3827, 0.0, -0.9239, 0.3827, 0.0, -0.9239, 0.3827, 0.0, -0.9239, 0.3827, 0.0, 7.369e-11, 0.0, -1.0, 7.369e-11, 0.0, -1.0, 7.369e-11, 0.0, -1.0, 7.369e-11, 0.0, -1.0, 7.369e-11, 0.0, -1.0, 7.369e-11, 0.0, -1.0, 7.369e-11, 0.0, -1.0, 7.369e-11, 0.0, -1.0, 7.369e-11, 0.0, -1.0, 7.369e-11, 0.0, -1.0, 7.369e-11, 0.0, -1.0, 7.369e-11, 0.0, -1.0, 7.369e-11, 0.0, -1.0, 7.369e-11, 0.0, -1.0, 7.369e-11, 0.0, -1.0, 7.369e-11, 0.0, -1.0, -2.528e-09, 0.0, 1.0, -2.528e-09, 0.0, 1.0, -2.528e-09, 0.0, 1.0, -2.528e-09, 0.0, 1.0, -2.528e-09, 0.0, 1.0, -2.528e-09, 0.0, 1.0, -2.528e-09, 0.0, 1.0, -2.528e-09, 0.0, 1.0, -2.528e-09, 0.0, 1.0, -2.528e-09, 0.0, 1.0, -2.528e-09, 0.0, 1.0, -2.528e-09, 0.0, 1.0, -2.528e-09, 0.0, 1.0, -2.528e-09, 0.0, 1.0, -2.528e-09, 0.0, 1.0, -2.528e-09, 0.0, 1.0, -2.528e-09, 0.0, 1.0, -2.528e-09, 0.0, 1.0, -2.528e-09, 0.0, 1.0, -2.528e-09, 0.0, 1.0, -2.528e-09, 0.0, 1.0, -2.528e-09, 0.0, 1.0, -2.528e-09, 0.0, 1.0, -2.528e-09, 0.0, 1.0, -2.528e-09, 0.0, 1.0, -2.528e-09, 0.0, 1.0, -2.528e-09, 0.0, 1.0, -2.528e-09, 0.0, 1.0, 0.0, 0.0, -1.0, 0.0, 0.0, -1.0, 0.0, 0.0, -1.0, 0.0, 0.0, -1.0, 0.0, 0.0, -1.0, 0.0, 0.0, -1.0, 0.0, 0.0, -1.0, 0.0, 0.0, -1.0, 0.0, 0.0, -1.0, 0.0, 0.0, -1.0, 0.0, 0.0, -1.0, 0.0, 0.0, -1.0, 0.0, 0.0, -1.0, 0.0, 0.0, -1.0, 0.0, 0.0, -1.0, 0.0, 0.0, -1.0, 0.0, 1.0, 0.0, 0.0, 1.0, 0.0, 0.0, 1.0, 0.0, 0.0, 1.0, 0.0, -1.0, 0.0, 0.0, -1.0, 0.0, 0.0, -1.0, 0.0, 0.0, -1.0, 0.0, 0.0, -1.0, 0.0, 0.0, -1.0, 0.0, 0.0, -1.0, 0.0, 0.0, -1.0, 0.0, 0.0, -1.414e-09, 0.0, -1.0, -1.414e-09, 0.0, -1.0, -1.414e-09, 0.0, -1.0, -1.414e-09, 0.0, -1.0, -1.414e-09, 0.0, -1.0, -1.414e-09, 0.0, -1.0, -1.414e-09, 0.0, -1.0, -1.414e-09, 0.0, -1.0, -1.414e-09, 0.0, -1.0, -1.414e-09, 0.0, -1.0, -1.414e-09, 0.0, -1.0, -1.414e-09, 0.0, -1.0, -1.414e-09, 0.0, -1.0, -1.414e-09, 0.0, -1.0, -1.414e-09, 0.0, -1.0, -1.414e-09, 0.0, -1.0, -1.414e-09, 0.0, -1.0, -1.414e-09, 0.0, -1.0, -1.414e-09, 0.0, -1.0, -1.414e-09, 0.0, -1.0, -1.414e-09, 0.0, -1.0, -1.414e-09, 0.0, -1.0, -1.414e-09, 0.0, -1.0, -1.414e-09, 0.0, -1.0, 0.0, -1.0, 0.0, 0.0, -1.0, 0.0, 0.0, -1.0, 0.0, 0.0, -1.0, 0.0, 0.3827, -0.9239, 0.0, 0.3827, -0.9239, 0.0, 0.3827, -0.9239, 0.0, 0.3827, -0.9239, 0.0, 2.579e-10, 0.0, -1.0, 2.579e-10, 0.0, -1.0, 2.579e-10, 0.0, -1.0, 2.579e-10, 0.0, -1.0, 2.579e-10, 0.0, -1.0, 2.579e-10, 0.0, -1.0, 2.579e-10, 0.0, -1.0, 2.579e-10, 0.0, -1.0, 2.579e-10, 0.0, -1.0, 2.579e-10, 0.0, -1.0, 2.579e-10, 0.0, -1.0, 2.579e-10, 0.0, -1.0, 2.579e-10, 0.0, -1.0, 2.579e-10, 0.0, -1.0, 2.579e-10, 0.0, -1.0, 2.579e-10, 0.0, -1.0, 0.0, 0.0, -1.0, 0.0, 0.0, -1.0, 0.0, 0.0, -1.0, 0.0, 0.0, -1.0, 0.0, 0.0, -1.0, 0.0, 0.0, -1.0, 0.0, 0.0, -1.0, 0.0, 0.0, -1.0, 0.0, 0.0, -1.0, 0.0, 0.0, -1.0, 0.0, 0.0, -1.0, 0.0, 0.0, -1.0, 0.0, 0.0, -1.0, 0.0, 0.0, -1.0, 0.0, 0.0, -1.0, 0.0, 0.0, -1.0, 1.0, 0.0, 0.0, 1.0, 0.0, 0.0, 1.0, 0.0, 0.0, 1.0, 0.0, 0.0, 0.0, 1.0, 0.0, 0.0, 1.0, 0.0, 0.0, 1.0, 0.0, 0.0, 1.0, 0.0, 1.0, 0.0, 0.0, 1.0, 0.0, 0.0, 1.0, 0.0, 0.0, 1.0, 0.0, 0.0, -7.621e-10, 0.0, -1.0, -7.621e-10, 0.0, -1.0, -7.621e-10, 0.0, -1.0, -7.621e-10, 0.0, -1.0, -7.621e-10, 0.0, -1.0, -7.621e-10, 0.0, -1.0, -7.621e-10, 0.0, -1.0, -7.621e-10, 0.0, -1.0, -7.621e-10, 0.0, -1.0, -7.621e-10, 0.0, -1.0, -7.621e-10, 0.0, -1.0, -7.621e-10, 0.0, -1.0, -7.621e-10, 0.0, -1.0, -7.621e-10, 0.0, -1.0, -7.621e-10, 0.0, -1.0, -7.621e-10, 0.0, -1.0, -7.621e-10, 0.0, -1.0, -7.621e-10, 0.0, -1.0, -7.621e-10, 0.0, -1.0, -7.621e-10, 0.0, -1.0, -7.621e-10, 0.0, -1.0, -7.621e-10, 0.0, -1.0, -7.621e-10, 0.0, -1.0, -7.621e-10, 0.0, -1.0, 0.9914, 0.1305, 0.0, 0.9914, 0.1305, 0.0, 0.9914, 0.1305, 0.0, 0.9914, 0.1305, 0.0, 0.0, -1.0, 0.0, 0.0, -1.0, 0.0, 0.0, -1.0, 0.0, 0.0, -1.0, 0.0, 0.1305, 0.9914, 0.0, 0.1305, 0.9914, 0.0, 0.1305, 0.9914, 0.0, 0.1305, 0.9914, 0.0, -1.0, 0.0, 0.0, -1.0, 0.0, 0.0, -1.0, 0.0, 0.0, -1.0, 0.0, 0.0, 0.6088, 0.7934, 0.0, 0.6088, 0.7934, 0.0, 0.6088, 0.7934, 0.0, 0.6088, 0.7934, 0.0, -0.1305, 0.9914, 0.0, -0.1305, 0.9914, 0.0, -0.1305, 0.9914, 0.0, -0.1305, 0.9914, 0.0, -0.6088, 0.7934, 0.0, -0.6088, 0.7934, 0.0, -0.6088, 0.7934, 0.0, -0.6088, 0.7934, 0.0, -0.7934, 0.6088, 0.0, -0.7934, 0.6088, 0.0, -0.7934, 0.6088, 0.0, -0.7934, 0.6088, 0.0, -1.0, 0.0, 0.0, -1.0, 0.0, 0.0, -1.0, 0.0, 0.0, -1.0, 0.0, 0.0, -0.9914, 0.1305, 0.0, -0.9914, 0.1305, 0.0, -0.9914, 0.1305, 0.0, -0.9914, 0.1305, 0.0, -0.3827, 0.9239, 0.0, -0.3827, 0.9239, 0.0, -0.3827, 0.9239, 0.0, -0.3827, 0.9239, 0.0, 0.9239, 0.3827, 0.0, 0.9239, 0.3827, 0.0, 0.9239, 0.3827, 0.0, 0.9239, 0.3827, 0.0, 9.762e-09, 0.0, -1.0, 2.594e-09, 0.0, -1.0, 3.475e-09, 0.0, -1.0, 8.823e-09, 0.0, -1.0, -1.337e-09, 0.0, -1.0, -1.355e-09, 0.0, -1.0, -3.848e-09, 0.0, -1.0, -3.848e-09, 0.0, -1.0, -1.751e-09, 0.0, -1.0, -1.675e-09, 0.0, -1.0, -3.848e-09, 0.0, -1.0, -3.848e-09, 0.0, -1.0, -3.848e-09, 0.0, -1.0, -9.444e-11, 0.0, -1.0, -9.444e-11, 0.0, -1.0, -9.444e-11, 0.0, -1.0, -9.444e-11, 0.0, -1.0, -9.444e-11, 0.0, -1.0, -9.444e-11, 0.0, -1.0, -9.444e-11, 0.0, -1.0, -9.444e-11, 0.0, -1.0, -9.444e-11, 0.0, -1.0, -9.444e-11, 0.0, -1.0, -9.444e-11, 0.0, -1.0, -9.444e-11, 0.0, -1.0, -9.444e-11, 0.0, -1.0, -9.444e-11, 0.0, -1.0, -9.444e-11, 0.0, -1.0, -9.444e-11, 0.0, -1.0, -9.444e-11, 0.0, -1.0, -9.444e-11, 0.0, -1.0, -9.444e-11, 0.0, -1.0, -9.444e-11, 0.0, -1.0, -9.444e-11, 0.0, -1.0, -9.444e-11, 0.0, -1.0, -9.444e-11, 0.0, -1.0, -9.444e-11, 0.0, -1.0, -9.444e-11, 0.0, -1.0, -9.444e-11, 0.0, -1.0, -9.444e-11, 0.0, -1.0, -9.444e-11, 0.0, -1.0, -9.444e-11, 0.0, -1.0, -9.444e-11, 0.0, -1.0, -9.444e-11, 0.0, -1.0, -9.444e-11, 0.0, -1.0, -9.444e-11, 0.0, -1.0, -9.444e-11, 0.0, -1.0, -9.444e-11, 0.0, -1.0, -9.444e-11, 0.0, -1.0, -9.444e-11, 0.0, -1.0, -9.444e-11, 0.0, -1.0, -9.444e-11, 0.0, -1.0, -9.444e-11, 0.0, -1.0, -9.444e-11, 0.0, -1.0, -9.444e-11, 0.0, -1.0, -9.444e-11, 0.0, -1.0, -9.444e-11, 0.0, -1.0, -9.444e-11, 0.0, -1.0, -9.444e-11, 0.0, -1.0, -9.444e-11, 0.0, -1.0, -9.444e-11, 0.0, -1.0, -9.444e-11, 0.0, -1.0, -9.444e-11, 0.0, -1.0, -9.444e-11, 0.0, -1.0, -9.444e-11, 0.0, -1.0, -9.444e-11, 0.0, -1.0, -9.444e-11, 0.0, -1.0, -9.444e-11, 0.0, -1.0, -9.444e-11, 0.0, -1.0, -9.444e-11, 0.0, -1.0, -9.444e-11, 0.0, -1.0, -9.444e-11, 0.0, -1.0, -9.444e-11, 0.0, -1.0, -9.444e-11, 0.0, -1.0, -9.444e-11, 0.0, -1.0, -9.444e-11, 0.0, -1.0, -9.444e-11, 0.0, -1.0, -9.444e-11, 0.0, -1.0, -9.444e-11, 0.0, -1.0, -9.444e-11, 0.0, -1.0, -9.444e-11, 0.0, -1.0, -9.444e-11, 0.0, -1.0, -9.444e-11, 0.0, -1.0, -9.444e-11, 0.0, -1.0, -9.444e-11, 0.0, -1.0, -9.444e-11, 0.0, -1.0, -9.444e-11, 0.0, -1.0, -9.444e-11, 0.0, -1.0, -9.444e-11, 0.0, -1.0, -9.444e-11, 0.0, -1.0, -9.444e-11, 0.0, -1.0, -9.444e-11, 0.0, -1.0, -9.444e-11, 0.0, -1.0, -9.444e-11, 0.0, -1.0, -9.444e-11, 0.0, -1.0, -9.444e-11, 0.0, -1.0, -9.444e-11, 0.0, -1.0, -9.444e-11, 0.0, -1.0, -9.444e-11, 0.0, -1.0, -9.444e-11, 0.0, -1.0, -9.444e-11, 0.0, -1.0, -9.444e-11, 0.0, -1.0, -9.444e-11, 0.0, -1.0, -9.444e-11, 0.0, -1.0, -9.444e-11, 0.0, -1.0, -9.444e-11, 0.0, -1.0, -9.444e-11, 0.0, -1.0, -9.444e-11, 0.0, -1.0, -9.444e-11, 0.0, -1.0, -9.444e-11, 0.0, -1.0, -9.444e-11, 0.0, -1.0, -9.444e-11, 0.0, -1.0, -9.444e-11, 0.0, -1.0, -9.444e-11, 0.0, -1.0, -9.444e-11, 0.0, -1.0, -9.444e-11, 0.0, -1.0, -9.444e-11, 0.0, -1.0, -9.444e-11, 0.0, -1.0, -9.444e-11, 0.0, -1.0, -9.444e-11, 0.0, -1.0, -9.444e-11, 0.0, -1.0, -9.444e-11, 0.0, -1.0, -9.444e-11, 0.0, -1.0, -9.444e-11, 0.0, -1.0, -9.444e-11, 0.0, -1.0, -9.444e-11, 0.0, -1.0, -9.444e-11, 0.0, -1.0, -9.444e-11, 0.0, -1.0, -9.444e-11, 0.0, -1.0, -9.444e-11, 0.0, -1.0, -9.444e-11, 0.0, -1.0, -9.444e-11, 0.0, -1.0, -9.444e-11, 0.0, -1.0, -9.444e-11, 0.0, -1.0, -9.444e-11, 0.0, -1.0, -9.444e-11, 0.0, -1.0, -9.444e-11, 0.0, -1.0, -9.444e-11, 0.0, -1.0, -9.444e-11, 0.0, -1.0, -9.444e-11, 0.0, -1.0, -9.444e-11, 0.0, -1.0, -9.444e-11, 0.0, -1.0, -9.444e-11, 0.0, -1.0, -9.444e-11, 0.0, -1.0, -9.444e-11, 0.0, -1.0, -9.444e-11, 0.0, -1.0, -9.444e-11, 0.0, -1.0, -9.444e-11, 0.0, -1.0, -9.444e-11, 0.0, -1.0, -9.444e-11, 0.0, -1.0, -9.444e-11, 0.0, -1.0, 9.762e-09, 0.0, -1.0, 8.823e-09, 0.0, -1.0, -9.444e-11, 0.0, -1.0, -9.444e-11, 0.0, -1.0, -9.444e-11, 0.0, -1.0, -9.444e-11, 0.0, -1.0, -9.444e-11, 0.0, -1.0, -9.444e-11, 0.0, -1.0, -9.444e-11, 0.0, -1.0, -9.444e-11, 0.0, -1.0, -9.444e-11, 0.0, -1.0, -9.444e-11, 0.0, -1.0, -9.444e-11, 0.0, -1.0, -9.444e-11, 0.0, -1.0, -9.444e-11, 0.0, -1.0, -9.444e-11, 0.0, -1.0, -9.444e-11, 0.0, -1.0, -9.444e-11, 0.0, -1.0, -9.444e-11, 0.0, -1.0, -9.444e-11, 0.0, -1.0, -9.444e-11, 0.0, -1.0, -9.444e-11, 0.0, -1.0, -9.444e-11, 0.0, -1.0, -9.444e-11, 0.0, -1.0, -9.444e-11, 0.0, -1.0, -9.444e-11, 0.0, -1.0, -9.444e-11, 0.0, -1.0, -9.444e-11, 0.0, -1.0, 3.475e-09, 0.0, -1.0, 2.594e-09, 0.0, -1.0, -9.444e-11, 0.0, -1.0, -9.444e-11, 0.0, -1.0, -9.444e-11, 0.0, -1.0, -9.444e-11, 0.0, -1.0, -9.444e-11, 0.0, -1.0, -9.444e-11, 0.0, -1.0, -9.444e-11, 0.0, -1.0, -9.444e-11, 0.0, -1.0, -9.444e-11, 0.0, -1.0, -9.444e-11, 0.0, -1.0, -9.444e-11, 0.0, -1.0, -9.444e-11, 0.0, -1.0, -9.444e-11, 0.0, -1.0, -9.444e-11, 0.0, -1.0, -9.444e-11, 0.0, -1.0, -9.444e-11, 0.0, -1.0, -9.444e-11, 0.0, -1.0, -9.444e-11, 0.0, -1.0, -9.444e-11, 0.0, -1.0, -9.444e-11, 0.0, -1.0, -9.444e-11, 0.0, -1.0, -9.444e-11, 0.0, -1.0, -9.444e-11, 0.0, -1.0, -9.444e-11, 0.0, -1.0, -9.444e-11, 0.0, -1.0, -9.444e-11, 0.0, -1.0, -9.444e-11, 0.0, -1.0, -9.444e-11, 0.0, -1.0, -9.444e-11, 0.0, -1.0, -9.444e-11, 0.0, -1.0, -9.444e-11, 0.0, -1.0, -9.444e-11, 0.0, -1.0, -9.444e-11, 0.0, -1.0, -9.444e-11, 0.0, -1.0, -9.444e-11, 0.0, -1.0, -9.444e-11, 0.0, -1.0, -9.444e-11, 0.0, -1.0, -9.444e-11, 0.0, -1.0, -9.444e-11, 0.0, -1.0, -9.444e-11, 0.0, -1.0, -9.444e-11, 0.0, -1.0, -9.444e-11, 0.0, -1.0, -9.444e-11, 0.0, -1.0, -9.444e-11, 0.0, -1.0, -9.444e-11, 0.0, -1.0, -9.444e-11, 0.0, -1.0, -1.355e-09, 0.0, -1.0, -1.337e-09, 0.0, -1.0, -9.444e-11, 0.0, -1.0, -9.444e-11, 0.0, -1.0, -9.444e-11, 0.0, -1.0, -9.444e-11, 0.0, -1.0, -9.444e-11, 0.0, -1.0, -9.444e-11, 0.0, -1.0, -9.444e-11, 0.0, -1.0, -9.444e-11, 0.0, -1.0, -9.444e-11, 0.0, -1.0, -9.444e-11, 0.0, -1.0, -9.444e-11, 0.0, -1.0, -9.444e-11, 0.0, -1.0, -9.444e-11, 0.0, -1.0, -9.444e-11, 0.0, -1.0, -9.444e-11, 0.0, -1.0, -9.444e-11, 0.0, -1.0, -9.444e-11, 0.0, -1.0, -9.444e-11, 0.0, -1.0, -9.444e-11, 0.0, -1.0, -9.444e-11, 0.0, -1.0, -9.444e-11, 0.0, -1.0, -9.444e-11, 0.0, -1.0, -9.444e-11, 0.0, -1.0, -1.675e-09, 0.0, -1.0, -1.751e-09, 0.0, -1.0, -9.444e-11, 0.0, -1.0, -9.444e-11, 0.0, -1.0, -9.444e-11, 0.0, -1.0, -9.444e-11, 0.0, -1.0, -9.444e-11, 0.0, -1.0, -9.444e-11, 0.0, -1.0, -9.444e-11, 0.0, -1.0, -9.444e-11, 0.0, -1.0, -9.444e-11, 0.0, -1.0, -9.444e-11, 0.0, -1.0, -9.444e-11, 0.0, -1.0, -9.444e-11, 0.0, -1.0, -9.444e-11, 0.0, -1.0, -9.444e-11, 0.0, -1.0, -9.444e-11, 0.0, -1.0, -9.444e-11, 0.0, -1.0, -9.444e-11, 0.0, -1.0, -9.444e-11, 0.0, -1.0, -9.444e-11, 0.0, -1.0, -9.444e-11, 0.0, -1.0, -9.444e-11, 0.0, -1.0, -9.444e-11, 0.0, -1.0, -9.444e-11, 0.0, -1.0, -9.444e-11, 0.0, -1.0, -9.444e-11, 0.0, -1.0, -9.444e-11, 0.0, -1.0, -9.444e-11, 0.0, -1.0, 0.6088, -0.7934, 0.0, 0.6088, -0.7934, 0.0, 0.6088, -0.7934, 0.0, 0.6088, -0.7934, 0.0, 1.0, 0.0, 0.0, 1.0, 0.0, 0.0, 1.0, 0.0, 0.0, 1.0, 0.0, 0.0, 0.0, 1.0, 0.0, 0.0, 1.0, 0.0, 0.0, 1.0, 0.0, 0.0, 1.0, 0.0, -1.269e-09, 0.0, -1.0, -1.269e-09, 0.0, -1.0, -1.269e-09, 0.0, -1.0, -1.269e-09, 0.0, -1.0, -1.269e-09, 0.0, -1.0, -1.269e-09, 0.0, -1.0, -1.269e-09, 0.0, -1.0, -1.269e-09, 0.0, -1.0, -1.269e-09, 0.0, -1.0, -1.269e-09, 0.0, -1.0, -1.269e-09, 0.0, -1.0, -1.269e-09, 0.0, -1.0, -1.269e-09, 0.0, -1.0, -1.269e-09, 0.0, -1.0, -1.269e-09, 0.0, -1.0, -1.269e-09, 0.0, -1.0, 1.0, 1.415e-07, 0.0, 1.0, 3.84e-07, 0.0, 1.0, 3.44e-07, 0.0, 1.0, 1.112e-07, 0.0, 0.0, -1.0, -1.799e-07, 0.0, -1.0, 1.33e-07, 0.0, -1.0, -1.557e-07, 0.0, -1.0, -5.604e-08, 0.0, -1.0, 1.475e-09, 0.0, -1.0, 4.472e-08, 0.0, -1.0, -7.053e-08, 0.0, -1.0, -1.799e-07, -1.0, -8.313e-09, 0.0, -1.0, -8.313e-09, 0.0, -1.0, -8.313e-09, 0.0, -1.0, -8.313e-09, 0.0, -1.0, -8.313e-09, 0.0, -1.0, 1.109e-07, 0.0, -1.0, 1.36e-07, 0.0, -1.0, 2.732e-07, 0.0, -1.0, 1.081e-07, 0.0, -1.0, -8.313e-09, 0.0, -1.0, -8.313e-09, 0.0, -1.0, -8.313e-09, 0.0, -1.0, -8.313e-09, 0.0, -1.0, -8.313e-09, 0.0, -1.0, -8.313e-09, 0.0, -1.0, -8.313e-09, 0.0, -1.0, -8.313e-09, 0.0, -1.0, -8.313e-09, 0.0, -1.0, -8.313e-09, 0.0, -1.0, -8.313e-09, 0.0, -1.0, -8.313e-09, 0.0, -1.0, -8.313e-09, 0.0, -1.0, -8.313e-09, 0.0, -1.0, -8.313e-09, 0.0, -1.0, -8.313e-09, 0.0, -1.0, -8.313e-09, 0.0, -1.0, -8.313e-09, 0.0, -1.0, -8.313e-09, 0.0, -1.0, -8.313e-09, 0.0, 0.0, -1.0, 4.472e-08, 0.0, -1.0, 1.541e-07, 0.0, -1.0, 1.541e-07, 0.0, -1.0, 1.475e-09, 0.0, -1.0, -5.604e-08, 0.0, -1.0, 1.541e-07, 0.0, -1.0, 1.541e-07, 0.0, -1.0, -1.557e-07, 0.0, -1.0, 1.33e-07, 0.0, -1.0, -7.053e-08, 1.0, 0.0, 0.0, 1.0, 0.0, 0.0, 1.0, 0.0, 0.0, 1.0, 0.0, 0.0, 0.9239, -0.3827, 0.0, 0.9239, -0.3827, 0.0, 0.9239, -0.3827, 0.0, 0.9239, -0.3827, 0.0, -1.215e-07, 0.0, 1.0, -1.215e-07, 0.0, 1.0, -1.215e-07, 0.0, 1.0, -4.238e-08, 0.0, 1.0, -3.97e-08, 0.0, 1.0, -1.215e-07, 0.0, 1.0, -2.138e-08, 0.0, 1.0, -5.95e-08, 0.0, 1.0, -1.215e-07, 0.0, 1.0, -1.215e-07, 0.0, 1.0, -1.215e-07, 0.0, 1.0, -1.215e-07, 0.0, 1.0, -1.215e-07, 0.0, 1.0, -1.215e-07, 0.0, 1.0, -1.215e-07, 0.0, 1.0, -1.215e-07, 0.0, 1.0, -1.215e-07, 0.0, 1.0, -1.215e-07, 0.0, 1.0, -1.215e-07, 0.0, 1.0, -1.215e-07, 0.0, 1.0, -1.215e-07, 0.0, 1.0, -1.215e-07, 0.0, 1.0, -1.215e-07, 0.0, 1.0, -1.0, 4.721e-07, 0.0, -1.0, 1.081e-07, 0.0, -1.0, 2.732e-07, 0.0, -1.0, 4.721e-07, 0.0, -1.0, 4.721e-07, 0.0, -1.0, 1.36e-07, 0.0, -1.0, 1.109e-07, 0.0, 0.0, 0.0, -1.0, 0.0, 0.0, -1.0, 0.0, 0.0, -1.0, 0.0, 0.0, -1.0, -1.727e-07, 0.0, 1.0, -1.727e-07, 0.0, 1.0, -1.727e-07, 0.0, 1.0, -1.727e-07, 0.0, 1.0, -1.727e-07, 0.0, 1.0, -1.727e-07, 0.0, 1.0, -1.727e-07, 0.0, 1.0, -1.727e-07, 0.0, 1.0, -1.727e-07, 0.0, 1.0, -1.727e-07, 0.0, 1.0, -1.727e-07, 0.0, 1.0, -1.727e-07, 0.0, 1.0, -1.727e-07, 0.0, 1.0, -1.727e-07, 0.0, 1.0, -1.727e-07, 0.0, 1.0, -1.727e-07, 0.0, 1.0, -1.727e-07, 0.0, 1.0, -1.727e-07, 0.0, 1.0, -1.727e-07, 0.0, 1.0, -1.727e-07, 0.0, 1.0, -1.727e-07, 0.0, 1.0, -1.727e-07, 0.0, 1.0, -1.727e-07, 0.0, 1.0, -1.727e-07, 0.0, 1.0, -0.6088, -0.7934, 0.0, -0.6088, -0.7934, 0.0, -0.6088, -0.7934, 0.0, -0.6088, -0.7934, 0.0, -8.938e-09, 0.0, 1.0, -5.95e-08, 0.0, 1.0, -2.138e-08, 0.0, 1.0, -8.938e-09, 0.0, 1.0, -3.97e-08, 0.0, 1.0, -4.238e-08, 0.0, 1.0, -8.938e-09, 0.0, 1.0, -8.938e-09, 0.0, 1.0, -8.938e-09, 0.0, 1.0, 0.0, 1.0, 0.0, 0.0, 1.0, 0.0, 0.0, 1.0, 0.0, 0.0, 1.0, 0.0, -2.358e-09, 0.0, -1.0, -2.358e-09, 0.0, -1.0, -2.358e-09, 0.0, -1.0, -2.358e-09, 0.0, -1.0, -2.358e-09, 0.0, -1.0, -2.358e-09, 0.0, -1.0, -2.358e-09, 0.0, -1.0, -2.358e-09, 0.0, -1.0, -2.358e-09, 0.0, -1.0, -2.358e-09, 0.0, -1.0, -2.358e-09, 0.0, -1.0, -2.358e-09, 0.0, -1.0, -2.358e-09, 0.0, -1.0, -2.358e-09, 0.0, -1.0, -2.358e-09, 0.0, -1.0, -2.358e-09, 0.0, -1.0, 1.0, -3.293e-08, 0.0, 1.0, -3.293e-08, 0.0, 1.0, -3.293e-08, 0.0, 1.0, -3.293e-08, 0.0, 1.0, -3.293e-08, 0.0, 1.0, -3.293e-08, 0.0, 1.0, -3.293e-08, 0.0, 1.0, -3.293e-08, 0.0, 1.0, -3.293e-08, 0.0, 1.0, -3.293e-08, 0.0, 1.0, 3.44e-07, 0.0, 1.0, 3.84e-07, 0.0, 1.0, -3.293e-08, 0.0, 1.0, -3.293e-08, 0.0, 1.0, 1.415e-07, 0.0, 1.0, 1.112e-07, 0.0, 1.0, -3.293e-08, 0.0, 1.0, -3.293e-08, 0.0, 1.0, -3.293e-08, 0.0, 1.0, -3.293e-08, 0.0, 1.0, -3.293e-08, 0.0, 1.0, -3.293e-08, 0.0, 1.0, -3.293e-08, 0.0, 1.0, -3.293e-08, 0.0, 1.0, -3.293e-08, 0.0, 1.0, -3.293e-08, 0.0, 1.0, -3.293e-08, 0.0, 1.0, -3.293e-08, 0.0, 1.0, -3.293e-08, 0.0, 1.0, -3.293e-08, 0.0, 1.0, -3.293e-08, 0.0, 1.0, -3.293e-08, 0.0])] * 3)])

# ---- objects
ob_qfn_20_2ep_3_5x5x1_6mm_p0_5mm_mps_mpm3630 = bpy.data.objects.new('QFN-20-2EP-3.5x5x1.6mm_P0.5mm_MPS_MPM3630', me_qfn_20_2ep_3_5x5x1_6mm_p0_5mm_mps_mpm3630)

# ---- transforms, parenting, visibility, modifiers, constraints
ob_qfn_20_2ep_3_5x5x1_6mm_p0_5mm_mps_mpm3630.location = (0.0, 0.0, 0.0)
_m = ob_qfn_20_2ep_3_5x5x1_6mm_p0_5mm_mps_mpm3630.modifiers.new('Bevel', 'BEVEL')
_m.width = 0.003
_m.width_pct = 0.003
_m.segments = 3

# ---- collection membership
col_qfn_20_2ep_3_5x5x1_6mm_p0_5mm_mps_mpm3630.objects.link(ob_qfn_20_2ep_3_5x5x1_6mm_p0_5mm_mps_mpm3630)

# ---- scene / render settings (as saved in the file)
scene.frame_start = 1; scene.frame_end = 250; scene.frame_set(0)
scene.render.engine = 'CYCLES'
scene.cycles.sampling_pattern = 'TABULATED_SOBOL'
scene.cycles.use_light_tree = False
scene.eevee.ray_tracing_options.trace_max_roughness = 0.0
scene.view_settings.view_transform = 'Filmic'
bpy.context.view_layer.update()

# ---- added for rendering (the .blend has no active camera and no usable light): camera, sun
cam_auto = bpy.data.cameras.new('AutoCamera')
cam_auto.lens = 50.0
cam_auto.sensor_width = 36.0
cam_auto.clip_end = 1000.0
ob_auto_camera = bpy.data.objects.new('AutoCamera', cam_auto)
scene.collection.objects.link(ob_auto_camera)
ob_auto_camera.location = (5.59445, -6.71334, 5.28537)
ob_auto_camera.rotation_euler = (1.09748, -7.21219e-08, 0.694738)
scene.camera = ob_auto_camera
light_auto_sun = bpy.data.lights.new('AutoSun', 'SUN')
light_auto_sun.energy = 3.0
light_auto_sun.angle = 0.0523599
ob_auto_sun = bpy.data.objects.new('AutoSun', light_auto_sun)
scene.collection.objects.link(ob_auto_sun)
ob_auto_sun.rotation_euler = (0.872665, 0.174533, 0.523599)
bpy.context.view_layer.update()
